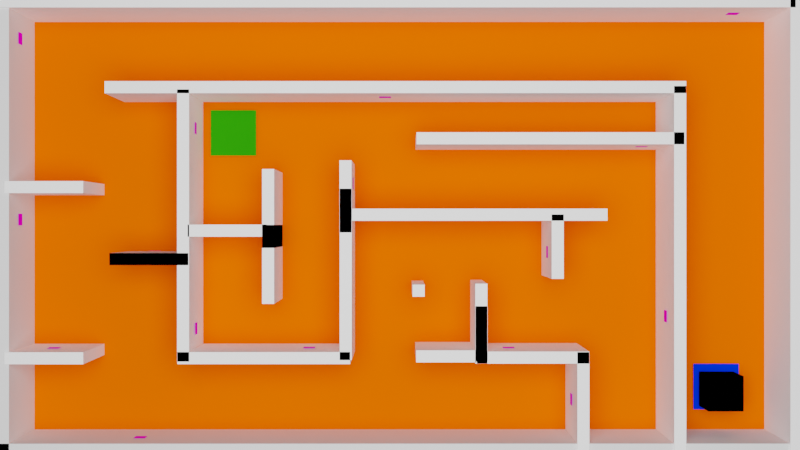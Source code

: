 # Source: Maze3.blend  (saved by Blender 2.91.10; exported with 4.5.12 LTS)
import bpy
from mathutils import Matrix  # noqa: F401  (used for matrix-valued properties, if any)

bpy.ops.wm.read_factory_settings(use_empty=True)
scene = bpy.context.scene
scene.name = 'Scene'

# ---- collections
col_misc = bpy.data.collections.new('Misc'); scene.collection.children.link(col_misc)
col_wall = bpy.data.collections.new('Wall'); scene.collection.children.link(col_wall)
col_outer_wall = bpy.data.collections.new('Outer Wall'); col_wall.children.link(col_outer_wall)
col_maze_walls = bpy.data.collections.new('Maze Walls'); col_wall.children.link(col_maze_walls)
col_aruco = bpy.data.collections.new('ArUco'); col_wall.children.link(col_aruco)
col_robot = bpy.data.collections.new('Robot'); scene.collection.children.link(col_robot)

# ---- images (referenced by path relative to the original .blend; pixels are not part of the script)
import os
ASSET_DIR = os.environ.get("B2B_ASSET_DIR", "")  # directory of the original .blend (textures are referenced by path, not embedded)
HERE = os.path.dirname(os.path.abspath(__file__))  # packed textures are extracted next to this script under _unpacked/

def load_image(name, relpath, width, height, colorspace="sRGB"):
    """Load a texture the original file referenced (path relative to the .blend, or extracted next to this script)."""
    p = next((c for c in (os.path.join(HERE, relpath), os.path.join(ASSET_DIR, relpath)) if relpath and os.path.exists(c)), "")
    if p:
        img = bpy.data.images.load(p, check_existing=True)
        img.name = name
    else:  # same state as the original file: an image datablock whose file is absent (Cycles renders it pink)
        img = bpy.data.images.new(name, width, height)
        img.source = "FILE"
        img.filepath = "//" + (relpath or name)
    img.colorspace_settings.name = colorspace
    return img
img_aruco2_png = load_image('ArUco2.png', 'ArUcoTags/ArUco2.png', 1024, 1024, 'sRGB')
img_aruco2_png_001 = load_image('ArUco2.png.001', 'ArUcoTags/ArUco2.png', 1024, 1024, 'sRGB')
img_aruco3_png = load_image('ArUco3.png', 'ArUcoTags/ArUco3.png', 1024, 1024, 'sRGB')
img_aruco2_png_005 = load_image('ArUco2.png.005', 'ArUcoTags/ArUco2.png', 1024, 1024, 'sRGB')
img_aruco2_png_006 = load_image('ArUco2.png.006', 'ArUcoTags/ArUco2.png', 1024, 1024, 'sRGB')
img_aruco2_png_007 = load_image('ArUco2.png.007', 'ArUcoTags/ArUco2.png', 1024, 1024, 'sRGB')
img_aruco2_png_008 = load_image('ArUco2.png.008', 'ArUcoTags/ArUco2.png', 1024, 1024, 'sRGB')
img_aruco2_png_009 = load_image('ArUco2.png.009', 'ArUcoTags/ArUco2.png', 1024, 1024, 'sRGB')
img_aruco2_png_010 = load_image('ArUco2.png.010', 'ArUcoTags/ArUco2.png', 1024, 1024, 'sRGB')
img_aruco3_png_001 = load_image('ArUco3.png.001', 'ArUcoTags/ArUco3.png', 1024, 1024, 'sRGB')
img_aruco3_png_002 = load_image('ArUco3.png.002', 'ArUcoTags/ArUco3.png', 1024, 1024, 'sRGB')
img_aruco3_png_003 = load_image('ArUco3.png.003', 'ArUcoTags/ArUco3.png', 1024, 1024, 'sRGB')
img_aruco2_png_013 = load_image('ArUco2.png.013', 'ArUcoTags/ArUco2.png', 1024, 1024, 'sRGB')
img_aruco8_png = load_image('ArUco8.png', 'ArUcoTags/ArUco8.png', 1024, 1024, 'sRGB')
img_aruco3_png_006 = load_image('ArUco3.png.006', 'ArUcoTags/ArUco3.png', 1024, 1024, 'sRGB')
img_aruco2_png_017 = load_image('ArUco2.png.017', 'ArUcoTags/ArUco2.png', 1024, 1024, 'sRGB')
img_aruco0_png_001 = load_image('ArUco0.png.001', 'ArUcoTags/ArUco0.png', 1024, 1024, 'sRGB')

# ---- materials (node trees are filled in below, after node groups)
mat_material_001 = bpy.data.materials.new('Material.001')
mat_material_001.use_transparent_shadow = False
mat_material_001.diffuse_color = (1.0, 0.1149, 0.0, 1.0)
mat_material_001.roughness = 1.0
mat_material_001.specular_intensity = 0.3385
mat_material_003 = bpy.data.materials.new('Material.003')
mat_material_003.use_transparent_shadow = False
mat_material_003.diffuse_color = (1.0, 1.0, 1.0, 1.0)
mat_material_003.specular_intensity = 0.0
mat_material_002 = bpy.data.materials.new('Material.002')
mat_material_002.use_transparent_shadow = False
mat_material_002.diffuse_color = (1.0, 1.0, 1.0, 1.0)
mat_material_002.roughness = 0.3006
mat_material_019 = bpy.data.materials.new('Material.019')
mat_material_019.use_transparent_shadow = False
mat_material_019.diffuse_color = (1.0, 1.0, 1.0, 1.0)
mat_material_019.roughness = 0.3006
mat_material_036 = bpy.data.materials.new('Material.036')
mat_material_036.use_transparent_shadow = False
mat_material_036.diffuse_color = (0.01917, 0.2776, 0.00181, 1.0)
mat_material_037 = bpy.data.materials.new('Material.037')
mat_material_037.use_transparent_shadow = False
mat_material_037.diffuse_color = (0.0, 0.03065, 1.0, 1.0)
mat_material_004 = bpy.data.materials.new('Material.004')
mat_material_004.use_transparent_shadow = False
mat_material_004.diffuse_color = (1.0, 1.0, 1.0, 1.0)
mat_material_004.roughness = 0.3006
mat_material_005 = bpy.data.materials.new('Material.005')
mat_material_005.use_transparent_shadow = False
mat_material_005.diffuse_color = (1.0, 1.0, 1.0, 1.0)
mat_material_005.roughness = 0.3006
mat_material_006 = bpy.data.materials.new('Material.006')
mat_material_006.use_transparent_shadow = False
mat_material_006.diffuse_color = (1.0, 1.0, 1.0, 1.0)
mat_material_006.roughness = 0.3006
mat_material_007 = bpy.data.materials.new('Material.007')
mat_material_007.use_transparent_shadow = False
mat_material_007.diffuse_color = (1.0, 1.0, 1.0, 1.0)
mat_material_007.roughness = 0.3006
mat_material_008 = bpy.data.materials.new('Material.008')
mat_material_008.use_transparent_shadow = False
mat_material_008.diffuse_color = (1.0, 1.0, 1.0, 1.0)
mat_material_008.roughness = 0.3006
mat_material_012 = bpy.data.materials.new('Material.012')
mat_material_012.use_transparent_shadow = False
mat_material_012.diffuse_color = (1.0, 1.0, 1.0, 1.0)
mat_material_012.roughness = 0.3006
mat_material_015 = bpy.data.materials.new('Material.015')
mat_material_015.use_transparent_shadow = False
mat_material_015.diffuse_color = (1.0, 1.0, 1.0, 1.0)
mat_material_015.roughness = 0.3006
mat_material_017 = bpy.data.materials.new('Material.017')
mat_material_017.use_transparent_shadow = False
mat_material_017.diffuse_color = (1.0, 1.0, 1.0, 1.0)
mat_material_017.roughness = 0.3006
mat_material_026 = bpy.data.materials.new('Material.026')
mat_material_026.use_transparent_shadow = False
mat_material_026.diffuse_color = (1.0, 1.0, 1.0, 1.0)
mat_material_026.roughness = 0.3006
mat_material_027 = bpy.data.materials.new('Material.027')
mat_material_027.use_transparent_shadow = False
mat_material_027.diffuse_color = (1.0, 1.0, 1.0, 1.0)
mat_material_027.roughness = 0.3006
mat_material_028 = bpy.data.materials.new('Material.028')
mat_material_028.use_transparent_shadow = False
mat_material_028.diffuse_color = (1.0, 1.0, 1.0, 1.0)
mat_material_028.roughness = 0.3006
mat_material_029 = bpy.data.materials.new('Material.029')
mat_material_029.use_transparent_shadow = False
mat_material_029.diffuse_color = (1.0, 1.0, 1.0, 1.0)
mat_material_029.roughness = 0.3006
mat_material_030 = bpy.data.materials.new('Material.030')
mat_material_030.use_transparent_shadow = False
mat_material_030.diffuse_color = (1.0, 1.0, 1.0, 1.0)
mat_material_030.roughness = 0.3006
mat_material_031 = bpy.data.materials.new('Material.031')
mat_material_031.use_transparent_shadow = False
mat_material_031.diffuse_color = (1.0, 1.0, 1.0, 1.0)
mat_material_031.roughness = 0.3006
mat_material_038 = bpy.data.materials.new('Material.038')
mat_material_038.use_transparent_shadow = False
mat_material_038.diffuse_color = (1.0, 1.0, 1.0, 1.0)
mat_material_038.roughness = 0.3006
mat_material_039 = bpy.data.materials.new('Material.039')
mat_material_039.use_transparent_shadow = False
mat_material_039.diffuse_color = (1.0, 1.0, 1.0, 1.0)
mat_material_039.roughness = 0.3006
mat_material_040 = bpy.data.materials.new('Material.040')
mat_material_040.use_transparent_shadow = False
mat_material_040.diffuse_color = (1.0, 1.0, 1.0, 1.0)
mat_material_040.roughness = 0.3006
mat_material_041 = bpy.data.materials.new('Material.041')
mat_material_041.use_transparent_shadow = False
mat_material_041.diffuse_color = (1.0, 1.0, 1.0, 1.0)
mat_material_041.roughness = 0.3006
mat_material_042 = bpy.data.materials.new('Material.042')
mat_material_042.use_transparent_shadow = False
mat_material_042.diffuse_color = (1.0, 1.0, 1.0, 1.0)
mat_material_042.roughness = 0.3006
mat_material_043 = bpy.data.materials.new('Material.043')
mat_material_043.use_transparent_shadow = False
mat_material_043.diffuse_color = (1.0, 1.0, 1.0, 1.0)
mat_material_043.roughness = 0.3006
mat_material_ar0 = bpy.data.materials.new('Material.Ar0')
mat_material_ar0.roughness = 0.0
mat_material_ar0_006 = bpy.data.materials.new('Material.Ar0.006')
mat_material_ar0_006.roughness = 0.0
mat_material_ar0_007 = bpy.data.materials.new('Material.Ar0.007')
mat_material_ar0_007.roughness = 0.0
mat_material_ar0_009 = bpy.data.materials.new('Material.Ar0.009')
mat_material_ar0_009.roughness = 0.0
mat_material_ar0_010 = bpy.data.materials.new('Material.Ar0.010')
mat_material_ar0_010.roughness = 0.0
mat_material_ar0_011 = bpy.data.materials.new('Material.Ar0.011')
mat_material_ar0_011.roughness = 0.0
mat_material_ar0_012 = bpy.data.materials.new('Material.Ar0.012')
mat_material_ar0_012.roughness = 0.0
mat_material_ar0_013 = bpy.data.materials.new('Material.Ar0.013')
mat_material_ar0_013.roughness = 0.0
mat_material_ar0_014 = bpy.data.materials.new('Material.Ar0.014')
mat_material_ar0_014.roughness = 0.0
mat_material_ar0_015 = bpy.data.materials.new('Material.Ar0.015')
mat_material_ar0_015.roughness = 0.0
mat_material_ar0_016 = bpy.data.materials.new('Material.Ar0.016')
mat_material_ar0_016.roughness = 0.0
mat_material_ar0_017 = bpy.data.materials.new('Material.Ar0.017')
mat_material_ar0_017.roughness = 0.0
mat_material_ar0_018 = bpy.data.materials.new('Material.Ar0.018')
mat_material_ar0_018.roughness = 0.0
mat_material_ar0_019 = bpy.data.materials.new('Material.Ar0.019')
mat_material_ar0_019.roughness = 0.0
mat_material_ar0_020 = bpy.data.materials.new('Material.Ar0.020')
mat_material_ar0_020.roughness = 0.0
mat_material_ar0_021 = bpy.data.materials.new('Material.Ar0.021')
mat_material_ar0_021.roughness = 0.0
mat_material_ar0_025 = bpy.data.materials.new('Material.Ar0.025')
mat_material_ar0_025.roughness = 0.0
mat_material_ar0_027 = bpy.data.materials.new('Material.Ar0.027')
mat_material_ar0_027.roughness = 0.0
mat_material_ar0_028 = bpy.data.materials.new('Material.Ar0.028')
mat_material_ar0_028.roughness = 0.0
mat_material_ar0_029 = bpy.data.materials.new('Material.Ar0.029')
mat_material_ar0_029.roughness = 0.0
mat_material_045 = bpy.data.materials.new('Material.045')
mat_material_045.use_transparent_shadow = False
mat_material_045.diffuse_color = (1.0, 1.0, 1.0, 1.0)
mat_material_045.roughness = 0.3006
mat_material = bpy.data.materials.new('Material')
mat_material.alpha_threshold = 0.0
mat_material.use_transparent_shadow = False
mat_material.diffuse_color = (0.0, 0.0, 0.0, 1.0)
mat_material.line_color = (0.0, 0.0, 0.0, 1.0)

# ---- material node trees
mat_material_ar0.use_nodes = True; mat_material_ar0.node_tree.nodes.clear()
_N = mat_material_ar0.node_tree.nodes; _L = mat_material_ar0.node_tree.links
n0 = _N.new('ShaderNodeBsdfPrincipled'); n0.name = 'Principled BSDF'; n0.location = (10, 300)
n0.distribution = 'GGX'
n0.subsurface_method = 'BURLEY'
n0.inputs[2].default_value = 0.0
n0.inputs[3].default_value = 0.0
n0.inputs[9].default_value = (0.0, 0.0, 0.0)
n0.inputs[13].default_value = 0.0
n0.inputs[20].default_value = 0.0
n0.inputs[27].default_value = (0.0, 0.0, 0.0, 1.0)
n1 = _N.new('ShaderNodeOutputMaterial'); n1.name = 'Material Output'; n1.location = (300, 300)
n1.target = 'CYCLES'
n2 = _N.new('ShaderNodeTexImage'); n2.name = 'Image Texture'; n2.location = (-280, 280)
n2.image = img_aruco2_png
n2.interpolation = 'Cubic'
n3 = _N.new('ShaderNodeOutputMaterial'); n3.name = 'Material Output.001'; n3.location = (0, 0)
n3.target = 'EEVEE'
n4 = _N.new('ShaderNodeMixShader'); n4.name = 'Mix Shader'; n4.location = (0, 0)
n4.label = 'Disable Shadow'
n4.hide = True
n5 = _N.new('ShaderNodeLightPath'); n5.name = 'Light Path'; n5.location = (0, 0)
n5.hide = True
n6 = _N.new('ShaderNodeBsdfTransparent'); n6.name = 'Transparent BSDF'; n6.location = (0, 0)
n6.hide = True
_L.new(n0.outputs[0], n1.inputs[0])
_L.new(n2.outputs[0], n0.inputs[0])
_L.new(n0.outputs[0], n4.inputs[1])
_L.new(n4.outputs[0], n3.inputs[0])
_L.new(n5.outputs[1], n4.inputs[0])
_L.new(n6.outputs[0], n4.inputs[2])
n1.is_active_output = True
mat_material_ar0_006.use_nodes = True; mat_material_ar0_006.node_tree.nodes.clear()
_N = mat_material_ar0_006.node_tree.nodes; _L = mat_material_ar0_006.node_tree.links
n0 = _N.new('ShaderNodeBsdfPrincipled'); n0.name = 'Principled BSDF'; n0.location = (10, 300)
n0.distribution = 'GGX'
n0.subsurface_method = 'BURLEY'
n0.inputs[2].default_value = 0.0
n0.inputs[3].default_value = 0.0
n0.inputs[9].default_value = (0.0, 0.0, 0.0)
n0.inputs[13].default_value = 0.0
n0.inputs[20].default_value = 0.0
n0.inputs[27].default_value = (0.0, 0.0, 0.0, 1.0)
n1 = _N.new('ShaderNodeOutputMaterial'); n1.name = 'Material Output'; n1.location = (300, 300)
n1.target = 'CYCLES'
n2 = _N.new('ShaderNodeTexImage'); n2.name = 'Image Texture'; n2.location = (-280, 280)
n2.image = img_aruco2_png_001
n2.interpolation = 'Cubic'
n3 = _N.new('ShaderNodeOutputMaterial'); n3.name = 'Material Output.001'; n3.location = (0, 0)
n3.target = 'EEVEE'
n4 = _N.new('ShaderNodeMixShader'); n4.name = 'Mix Shader'; n4.location = (0, 0)
n4.label = 'Disable Shadow'
n4.hide = True
n5 = _N.new('ShaderNodeLightPath'); n5.name = 'Light Path'; n5.location = (0, 0)
n5.hide = True
n6 = _N.new('ShaderNodeBsdfTransparent'); n6.name = 'Transparent BSDF'; n6.location = (0, 0)
n6.hide = True
_L.new(n0.outputs[0], n1.inputs[0])
_L.new(n2.outputs[0], n0.inputs[0])
_L.new(n0.outputs[0], n4.inputs[1])
_L.new(n4.outputs[0], n3.inputs[0])
_L.new(n5.outputs[1], n4.inputs[0])
_L.new(n6.outputs[0], n4.inputs[2])
n1.is_active_output = True
mat_material_ar0_007.use_nodes = True; mat_material_ar0_007.node_tree.nodes.clear()
_N = mat_material_ar0_007.node_tree.nodes; _L = mat_material_ar0_007.node_tree.links
n0 = _N.new('ShaderNodeBsdfPrincipled'); n0.name = 'Principled BSDF'; n0.location = (10, 300)
n0.distribution = 'GGX'
n0.subsurface_method = 'BURLEY'
n0.inputs[2].default_value = 0.0
n0.inputs[3].default_value = 0.0
n0.inputs[9].default_value = (0.0, 0.0, 0.0)
n0.inputs[13].default_value = 0.0
n0.inputs[20].default_value = 0.0
n0.inputs[27].default_value = (0.0, 0.0, 0.0, 1.0)
n1 = _N.new('ShaderNodeOutputMaterial'); n1.name = 'Material Output'; n1.location = (300, 300)
n1.target = 'CYCLES'
n2 = _N.new('ShaderNodeTexImage'); n2.name = 'Image Texture'; n2.location = (-280, 280)
n2.image = img_aruco2_png
n2.interpolation = 'Cubic'
n3 = _N.new('ShaderNodeOutputMaterial'); n3.name = 'Material Output.001'; n3.location = (0, 0)
n3.target = 'EEVEE'
n4 = _N.new('ShaderNodeMixShader'); n4.name = 'Mix Shader'; n4.location = (0, 0)
n4.label = 'Disable Shadow'
n4.hide = True
n5 = _N.new('ShaderNodeLightPath'); n5.name = 'Light Path'; n5.location = (0, 0)
n5.hide = True
n6 = _N.new('ShaderNodeBsdfTransparent'); n6.name = 'Transparent BSDF'; n6.location = (0, 0)
n6.hide = True
_L.new(n0.outputs[0], n1.inputs[0])
_L.new(n2.outputs[0], n0.inputs[0])
_L.new(n0.outputs[0], n4.inputs[1])
_L.new(n4.outputs[0], n3.inputs[0])
_L.new(n5.outputs[1], n4.inputs[0])
_L.new(n6.outputs[0], n4.inputs[2])
n1.is_active_output = True
mat_material_ar0_009.use_nodes = True; mat_material_ar0_009.node_tree.nodes.clear()
_N = mat_material_ar0_009.node_tree.nodes; _L = mat_material_ar0_009.node_tree.links
n0 = _N.new('ShaderNodeBsdfPrincipled'); n0.name = 'Principled BSDF'; n0.location = (10, 300)
n0.distribution = 'GGX'
n0.subsurface_method = 'BURLEY'
n0.inputs[2].default_value = 0.0
n0.inputs[3].default_value = 0.0
n0.inputs[9].default_value = (0.0, 0.0, 0.0)
n0.inputs[13].default_value = 0.0
n0.inputs[20].default_value = 0.0
n0.inputs[27].default_value = (0.0, 0.0, 0.0, 1.0)
n1 = _N.new('ShaderNodeOutputMaterial'); n1.name = 'Material Output'; n1.location = (300, 300)
n1.target = 'CYCLES'
n2 = _N.new('ShaderNodeTexImage'); n2.name = 'Image Texture'; n2.location = (-280, 280)
n2.image = img_aruco3_png
n2.interpolation = 'Cubic'
n3 = _N.new('ShaderNodeOutputMaterial'); n3.name = 'Material Output.001'; n3.location = (0, 0)
n3.target = 'EEVEE'
n4 = _N.new('ShaderNodeMixShader'); n4.name = 'Mix Shader'; n4.location = (0, 0)
n4.label = 'Disable Shadow'
n4.hide = True
n5 = _N.new('ShaderNodeLightPath'); n5.name = 'Light Path'; n5.location = (0, 0)
n5.hide = True
n6 = _N.new('ShaderNodeBsdfTransparent'); n6.name = 'Transparent BSDF'; n6.location = (0, 0)
n6.hide = True
_L.new(n0.outputs[0], n1.inputs[0])
_L.new(n2.outputs[0], n0.inputs[0])
_L.new(n0.outputs[0], n4.inputs[1])
_L.new(n4.outputs[0], n3.inputs[0])
_L.new(n5.outputs[1], n4.inputs[0])
_L.new(n6.outputs[0], n4.inputs[2])
n1.is_active_output = True
mat_material_ar0_010.use_nodes = True; mat_material_ar0_010.node_tree.nodes.clear()
_N = mat_material_ar0_010.node_tree.nodes; _L = mat_material_ar0_010.node_tree.links
n0 = _N.new('ShaderNodeBsdfPrincipled'); n0.name = 'Principled BSDF'; n0.location = (10, 300)
n0.distribution = 'GGX'
n0.subsurface_method = 'BURLEY'
n0.inputs[2].default_value = 0.0
n0.inputs[3].default_value = 0.0
n0.inputs[9].default_value = (0.0, 0.0, 0.0)
n0.inputs[13].default_value = 0.0
n0.inputs[20].default_value = 0.0
n0.inputs[27].default_value = (0.0, 0.0, 0.0, 1.0)
n1 = _N.new('ShaderNodeOutputMaterial'); n1.name = 'Material Output'; n1.location = (300, 300)
n1.target = 'CYCLES'
n2 = _N.new('ShaderNodeTexImage'); n2.name = 'Image Texture'; n2.location = (-280, 280)
n2.image = img_aruco2_png_005
n2.interpolation = 'Cubic'
n3 = _N.new('ShaderNodeOutputMaterial'); n3.name = 'Material Output.001'; n3.location = (0, 0)
n3.target = 'EEVEE'
n4 = _N.new('ShaderNodeMixShader'); n4.name = 'Mix Shader'; n4.location = (0, 0)
n4.label = 'Disable Shadow'
n4.hide = True
n5 = _N.new('ShaderNodeLightPath'); n5.name = 'Light Path'; n5.location = (0, 0)
n5.hide = True
n6 = _N.new('ShaderNodeBsdfTransparent'); n6.name = 'Transparent BSDF'; n6.location = (0, 0)
n6.hide = True
_L.new(n0.outputs[0], n1.inputs[0])
_L.new(n2.outputs[0], n0.inputs[0])
_L.new(n0.outputs[0], n4.inputs[1])
_L.new(n4.outputs[0], n3.inputs[0])
_L.new(n5.outputs[1], n4.inputs[0])
_L.new(n6.outputs[0], n4.inputs[2])
n1.is_active_output = True
mat_material_ar0_011.use_nodes = True; mat_material_ar0_011.node_tree.nodes.clear()
_N = mat_material_ar0_011.node_tree.nodes; _L = mat_material_ar0_011.node_tree.links
n0 = _N.new('ShaderNodeBsdfPrincipled'); n0.name = 'Principled BSDF'; n0.location = (10, 300)
n0.distribution = 'GGX'
n0.subsurface_method = 'BURLEY'
n0.inputs[2].default_value = 0.0
n0.inputs[3].default_value = 0.0
n0.inputs[9].default_value = (0.0, 0.0, 0.0)
n0.inputs[13].default_value = 0.0
n0.inputs[20].default_value = 0.0
n0.inputs[27].default_value = (0.0, 0.0, 0.0, 1.0)
n1 = _N.new('ShaderNodeOutputMaterial'); n1.name = 'Material Output'; n1.location = (300, 300)
n1.target = 'CYCLES'
n2 = _N.new('ShaderNodeTexImage'); n2.name = 'Image Texture'; n2.location = (-280, 280)
n2.image = img_aruco2_png_006
n2.interpolation = 'Cubic'
n3 = _N.new('ShaderNodeOutputMaterial'); n3.name = 'Material Output.001'; n3.location = (0, 0)
n3.target = 'EEVEE'
n4 = _N.new('ShaderNodeMixShader'); n4.name = 'Mix Shader'; n4.location = (0, 0)
n4.label = 'Disable Shadow'
n4.hide = True
n5 = _N.new('ShaderNodeLightPath'); n5.name = 'Light Path'; n5.location = (0, 0)
n5.hide = True
n6 = _N.new('ShaderNodeBsdfTransparent'); n6.name = 'Transparent BSDF'; n6.location = (0, 0)
n6.hide = True
_L.new(n0.outputs[0], n1.inputs[0])
_L.new(n2.outputs[0], n0.inputs[0])
_L.new(n0.outputs[0], n4.inputs[1])
_L.new(n4.outputs[0], n3.inputs[0])
_L.new(n5.outputs[1], n4.inputs[0])
_L.new(n6.outputs[0], n4.inputs[2])
n1.is_active_output = True
mat_material_ar0_012.use_nodes = True; mat_material_ar0_012.node_tree.nodes.clear()
_N = mat_material_ar0_012.node_tree.nodes; _L = mat_material_ar0_012.node_tree.links
n0 = _N.new('ShaderNodeBsdfPrincipled'); n0.name = 'Principled BSDF'; n0.location = (10, 300)
n0.distribution = 'GGX'
n0.subsurface_method = 'BURLEY'
n0.inputs[2].default_value = 0.0
n0.inputs[3].default_value = 0.0
n0.inputs[9].default_value = (0.0, 0.0, 0.0)
n0.inputs[13].default_value = 0.0
n0.inputs[20].default_value = 0.0
n0.inputs[27].default_value = (0.0, 0.0, 0.0, 1.0)
n1 = _N.new('ShaderNodeOutputMaterial'); n1.name = 'Material Output'; n1.location = (300, 300)
n1.target = 'CYCLES'
n2 = _N.new('ShaderNodeTexImage'); n2.name = 'Image Texture'; n2.location = (-280, 280)
n2.image = img_aruco2_png_007
n2.interpolation = 'Cubic'
n3 = _N.new('ShaderNodeOutputMaterial'); n3.name = 'Material Output.001'; n3.location = (0, 0)
n3.target = 'EEVEE'
n4 = _N.new('ShaderNodeMixShader'); n4.name = 'Mix Shader'; n4.location = (0, 0)
n4.label = 'Disable Shadow'
n4.hide = True
n5 = _N.new('ShaderNodeLightPath'); n5.name = 'Light Path'; n5.location = (0, 0)
n5.hide = True
n6 = _N.new('ShaderNodeBsdfTransparent'); n6.name = 'Transparent BSDF'; n6.location = (0, 0)
n6.hide = True
_L.new(n0.outputs[0], n1.inputs[0])
_L.new(n2.outputs[0], n0.inputs[0])
_L.new(n0.outputs[0], n4.inputs[1])
_L.new(n4.outputs[0], n3.inputs[0])
_L.new(n5.outputs[1], n4.inputs[0])
_L.new(n6.outputs[0], n4.inputs[2])
n1.is_active_output = True
mat_material_ar0_013.use_nodes = True; mat_material_ar0_013.node_tree.nodes.clear()
_N = mat_material_ar0_013.node_tree.nodes; _L = mat_material_ar0_013.node_tree.links
n0 = _N.new('ShaderNodeBsdfPrincipled'); n0.name = 'Principled BSDF'; n0.location = (10, 300)
n0.distribution = 'GGX'
n0.subsurface_method = 'BURLEY'
n0.inputs[2].default_value = 0.0
n0.inputs[3].default_value = 0.0
n0.inputs[9].default_value = (0.0, 0.0, 0.0)
n0.inputs[13].default_value = 0.0
n0.inputs[20].default_value = 0.0
n0.inputs[27].default_value = (0.0, 0.0, 0.0, 1.0)
n1 = _N.new('ShaderNodeOutputMaterial'); n1.name = 'Material Output'; n1.location = (300, 300)
n1.target = 'CYCLES'
n2 = _N.new('ShaderNodeTexImage'); n2.name = 'Image Texture'; n2.location = (-280, 280)
n2.image = img_aruco2_png_008
n2.interpolation = 'Cubic'
n3 = _N.new('ShaderNodeOutputMaterial'); n3.name = 'Material Output.001'; n3.location = (0, 0)
n3.target = 'EEVEE'
n4 = _N.new('ShaderNodeMixShader'); n4.name = 'Mix Shader'; n4.location = (0, 0)
n4.label = 'Disable Shadow'
n4.hide = True
n5 = _N.new('ShaderNodeLightPath'); n5.name = 'Light Path'; n5.location = (0, 0)
n5.hide = True
n6 = _N.new('ShaderNodeBsdfTransparent'); n6.name = 'Transparent BSDF'; n6.location = (0, 0)
n6.hide = True
_L.new(n0.outputs[0], n1.inputs[0])
_L.new(n2.outputs[0], n0.inputs[0])
_L.new(n0.outputs[0], n4.inputs[1])
_L.new(n4.outputs[0], n3.inputs[0])
_L.new(n5.outputs[1], n4.inputs[0])
_L.new(n6.outputs[0], n4.inputs[2])
n1.is_active_output = True
mat_material_ar0_014.use_nodes = True; mat_material_ar0_014.node_tree.nodes.clear()
_N = mat_material_ar0_014.node_tree.nodes; _L = mat_material_ar0_014.node_tree.links
n0 = _N.new('ShaderNodeBsdfPrincipled'); n0.name = 'Principled BSDF'; n0.location = (10, 300)
n0.distribution = 'GGX'
n0.subsurface_method = 'BURLEY'
n0.inputs[2].default_value = 0.0
n0.inputs[3].default_value = 0.0
n0.inputs[9].default_value = (0.0, 0.0, 0.0)
n0.inputs[13].default_value = 0.0
n0.inputs[20].default_value = 0.0
n0.inputs[27].default_value = (0.0, 0.0, 0.0, 1.0)
n1 = _N.new('ShaderNodeOutputMaterial'); n1.name = 'Material Output'; n1.location = (300, 300)
n1.target = 'CYCLES'
n2 = _N.new('ShaderNodeTexImage'); n2.name = 'Image Texture'; n2.location = (-280, 280)
n2.image = img_aruco2_png_009
n2.interpolation = 'Cubic'
n3 = _N.new('ShaderNodeOutputMaterial'); n3.name = 'Material Output.001'; n3.location = (0, 0)
n3.target = 'EEVEE'
n4 = _N.new('ShaderNodeMixShader'); n4.name = 'Mix Shader'; n4.location = (0, 0)
n4.label = 'Disable Shadow'
n4.hide = True
n5 = _N.new('ShaderNodeLightPath'); n5.name = 'Light Path'; n5.location = (0, 0)
n5.hide = True
n6 = _N.new('ShaderNodeBsdfTransparent'); n6.name = 'Transparent BSDF'; n6.location = (0, 0)
n6.hide = True
_L.new(n0.outputs[0], n1.inputs[0])
_L.new(n2.outputs[0], n0.inputs[0])
_L.new(n0.outputs[0], n4.inputs[1])
_L.new(n4.outputs[0], n3.inputs[0])
_L.new(n5.outputs[1], n4.inputs[0])
_L.new(n6.outputs[0], n4.inputs[2])
n1.is_active_output = True
mat_material_ar0_015.use_nodes = True; mat_material_ar0_015.node_tree.nodes.clear()
_N = mat_material_ar0_015.node_tree.nodes; _L = mat_material_ar0_015.node_tree.links
n0 = _N.new('ShaderNodeBsdfPrincipled'); n0.name = 'Principled BSDF'; n0.location = (10, 300)
n0.distribution = 'GGX'
n0.subsurface_method = 'BURLEY'
n0.inputs[2].default_value = 0.0
n0.inputs[3].default_value = 0.0
n0.inputs[9].default_value = (0.0, 0.0, 0.0)
n0.inputs[13].default_value = 0.0
n0.inputs[20].default_value = 0.0
n0.inputs[27].default_value = (0.0, 0.0, 0.0, 1.0)
n1 = _N.new('ShaderNodeOutputMaterial'); n1.name = 'Material Output'; n1.location = (300, 300)
n1.target = 'CYCLES'
n2 = _N.new('ShaderNodeTexImage'); n2.name = 'Image Texture'; n2.location = (-280, 280)
n2.image = img_aruco2_png_010
n2.interpolation = 'Cubic'
n3 = _N.new('ShaderNodeOutputMaterial'); n3.name = 'Material Output.001'; n3.location = (0, 0)
n3.target = 'EEVEE'
n4 = _N.new('ShaderNodeMixShader'); n4.name = 'Mix Shader'; n4.location = (0, 0)
n4.label = 'Disable Shadow'
n4.hide = True
n5 = _N.new('ShaderNodeLightPath'); n5.name = 'Light Path'; n5.location = (0, 0)
n5.hide = True
n6 = _N.new('ShaderNodeBsdfTransparent'); n6.name = 'Transparent BSDF'; n6.location = (0, 0)
n6.hide = True
_L.new(n0.outputs[0], n1.inputs[0])
_L.new(n2.outputs[0], n0.inputs[0])
_L.new(n0.outputs[0], n4.inputs[1])
_L.new(n4.outputs[0], n3.inputs[0])
_L.new(n5.outputs[1], n4.inputs[0])
_L.new(n6.outputs[0], n4.inputs[2])
n1.is_active_output = True
mat_material_ar0_016.use_nodes = True; mat_material_ar0_016.node_tree.nodes.clear()
_N = mat_material_ar0_016.node_tree.nodes; _L = mat_material_ar0_016.node_tree.links
n0 = _N.new('ShaderNodeBsdfPrincipled'); n0.name = 'Principled BSDF'; n0.location = (10, 300)
n0.distribution = 'GGX'
n0.subsurface_method = 'BURLEY'
n0.inputs[2].default_value = 0.0
n0.inputs[3].default_value = 0.0
n0.inputs[9].default_value = (0.0, 0.0, 0.0)
n0.inputs[13].default_value = 0.0
n0.inputs[20].default_value = 0.0
n0.inputs[27].default_value = (0.0, 0.0, 0.0, 1.0)
n1 = _N.new('ShaderNodeOutputMaterial'); n1.name = 'Material Output'; n1.location = (300, 300)
n1.target = 'CYCLES'
n2 = _N.new('ShaderNodeTexImage'); n2.name = 'Image Texture'; n2.location = (-280, 280)
n2.image = img_aruco3_png
n2.interpolation = 'Cubic'
n3 = _N.new('ShaderNodeOutputMaterial'); n3.name = 'Material Output.001'; n3.location = (0, 0)
n3.target = 'EEVEE'
n4 = _N.new('ShaderNodeMixShader'); n4.name = 'Mix Shader'; n4.location = (0, 0)
n4.label = 'Disable Shadow'
n4.hide = True
n5 = _N.new('ShaderNodeLightPath'); n5.name = 'Light Path'; n5.location = (0, 0)
n5.hide = True
n6 = _N.new('ShaderNodeBsdfTransparent'); n6.name = 'Transparent BSDF'; n6.location = (0, 0)
n6.hide = True
_L.new(n0.outputs[0], n1.inputs[0])
_L.new(n2.outputs[0], n0.inputs[0])
_L.new(n0.outputs[0], n4.inputs[1])
_L.new(n4.outputs[0], n3.inputs[0])
_L.new(n5.outputs[1], n4.inputs[0])
_L.new(n6.outputs[0], n4.inputs[2])
n1.is_active_output = True
mat_material_ar0_017.use_nodes = True; mat_material_ar0_017.node_tree.nodes.clear()
_N = mat_material_ar0_017.node_tree.nodes; _L = mat_material_ar0_017.node_tree.links
n0 = _N.new('ShaderNodeBsdfPrincipled'); n0.name = 'Principled BSDF'; n0.location = (10, 300)
n0.distribution = 'GGX'
n0.subsurface_method = 'BURLEY'
n0.inputs[2].default_value = 0.0
n0.inputs[3].default_value = 0.0
n0.inputs[9].default_value = (0.0, 0.0, 0.0)
n0.inputs[13].default_value = 0.0
n0.inputs[20].default_value = 0.0
n0.inputs[27].default_value = (0.0, 0.0, 0.0, 1.0)
n1 = _N.new('ShaderNodeOutputMaterial'); n1.name = 'Material Output'; n1.location = (300, 300)
n1.target = 'CYCLES'
n2 = _N.new('ShaderNodeTexImage'); n2.name = 'Image Texture'; n2.location = (-280, 280)
n2.image = img_aruco3_png_001
n2.interpolation = 'Cubic'
n3 = _N.new('ShaderNodeOutputMaterial'); n3.name = 'Material Output.001'; n3.location = (0, 0)
n3.target = 'EEVEE'
n4 = _N.new('ShaderNodeMixShader'); n4.name = 'Mix Shader'; n4.location = (0, 0)
n4.label = 'Disable Shadow'
n4.hide = True
n5 = _N.new('ShaderNodeLightPath'); n5.name = 'Light Path'; n5.location = (0, 0)
n5.hide = True
n6 = _N.new('ShaderNodeBsdfTransparent'); n6.name = 'Transparent BSDF'; n6.location = (0, 0)
n6.hide = True
_L.new(n0.outputs[0], n1.inputs[0])
_L.new(n2.outputs[0], n0.inputs[0])
_L.new(n0.outputs[0], n4.inputs[1])
_L.new(n4.outputs[0], n3.inputs[0])
_L.new(n5.outputs[1], n4.inputs[0])
_L.new(n6.outputs[0], n4.inputs[2])
n1.is_active_output = True
mat_material_ar0_018.use_nodes = True; mat_material_ar0_018.node_tree.nodes.clear()
_N = mat_material_ar0_018.node_tree.nodes; _L = mat_material_ar0_018.node_tree.links
n0 = _N.new('ShaderNodeBsdfPrincipled'); n0.name = 'Principled BSDF'; n0.location = (10, 300)
n0.distribution = 'GGX'
n0.subsurface_method = 'BURLEY'
n0.inputs[2].default_value = 0.0
n0.inputs[3].default_value = 0.0
n0.inputs[9].default_value = (0.0, 0.0, 0.0)
n0.inputs[13].default_value = 0.0
n0.inputs[20].default_value = 0.0
n0.inputs[27].default_value = (0.0, 0.0, 0.0, 1.0)
n1 = _N.new('ShaderNodeOutputMaterial'); n1.name = 'Material Output'; n1.location = (300, 300)
n1.target = 'CYCLES'
n2 = _N.new('ShaderNodeTexImage'); n2.name = 'Image Texture'; n2.location = (-280, 280)
n2.image = img_aruco3_png_002
n2.interpolation = 'Cubic'
n3 = _N.new('ShaderNodeOutputMaterial'); n3.name = 'Material Output.001'; n3.location = (0, 0)
n3.target = 'EEVEE'
n4 = _N.new('ShaderNodeMixShader'); n4.name = 'Mix Shader'; n4.location = (0, 0)
n4.label = 'Disable Shadow'
n4.hide = True
n5 = _N.new('ShaderNodeLightPath'); n5.name = 'Light Path'; n5.location = (0, 0)
n5.hide = True
n6 = _N.new('ShaderNodeBsdfTransparent'); n6.name = 'Transparent BSDF'; n6.location = (0, 0)
n6.hide = True
_L.new(n0.outputs[0], n1.inputs[0])
_L.new(n2.outputs[0], n0.inputs[0])
_L.new(n0.outputs[0], n4.inputs[1])
_L.new(n4.outputs[0], n3.inputs[0])
_L.new(n5.outputs[1], n4.inputs[0])
_L.new(n6.outputs[0], n4.inputs[2])
n1.is_active_output = True
mat_material_ar0_019.use_nodes = True; mat_material_ar0_019.node_tree.nodes.clear()
_N = mat_material_ar0_019.node_tree.nodes; _L = mat_material_ar0_019.node_tree.links
n0 = _N.new('ShaderNodeBsdfPrincipled'); n0.name = 'Principled BSDF'; n0.location = (10, 300)
n0.distribution = 'GGX'
n0.subsurface_method = 'BURLEY'
n0.inputs[2].default_value = 0.0
n0.inputs[3].default_value = 0.0
n0.inputs[9].default_value = (0.0, 0.0, 0.0)
n0.inputs[13].default_value = 0.0
n0.inputs[20].default_value = 0.0
n0.inputs[27].default_value = (0.0, 0.0, 0.0, 1.0)
n1 = _N.new('ShaderNodeOutputMaterial'); n1.name = 'Material Output'; n1.location = (300, 300)
n1.target = 'CYCLES'
n2 = _N.new('ShaderNodeTexImage'); n2.name = 'Image Texture'; n2.location = (-280, 280)
n2.image = img_aruco3_png
n2.interpolation = 'Cubic'
n3 = _N.new('ShaderNodeOutputMaterial'); n3.name = 'Material Output.001'; n3.location = (0, 0)
n3.target = 'EEVEE'
n4 = _N.new('ShaderNodeMixShader'); n4.name = 'Mix Shader'; n4.location = (0, 0)
n4.label = 'Disable Shadow'
n4.hide = True
n5 = _N.new('ShaderNodeLightPath'); n5.name = 'Light Path'; n5.location = (0, 0)
n5.hide = True
n6 = _N.new('ShaderNodeBsdfTransparent'); n6.name = 'Transparent BSDF'; n6.location = (0, 0)
n6.hide = True
_L.new(n0.outputs[0], n1.inputs[0])
_L.new(n2.outputs[0], n0.inputs[0])
_L.new(n0.outputs[0], n4.inputs[1])
_L.new(n4.outputs[0], n3.inputs[0])
_L.new(n5.outputs[1], n4.inputs[0])
_L.new(n6.outputs[0], n4.inputs[2])
n1.is_active_output = True
mat_material_ar0_020.use_nodes = True; mat_material_ar0_020.node_tree.nodes.clear()
_N = mat_material_ar0_020.node_tree.nodes; _L = mat_material_ar0_020.node_tree.links
n0 = _N.new('ShaderNodeBsdfPrincipled'); n0.name = 'Principled BSDF'; n0.location = (10, 300)
n0.distribution = 'GGX'
n0.subsurface_method = 'BURLEY'
n0.inputs[2].default_value = 0.0
n0.inputs[3].default_value = 0.0
n0.inputs[9].default_value = (0.0, 0.0, 0.0)
n0.inputs[13].default_value = 0.0
n0.inputs[20].default_value = 0.0
n0.inputs[27].default_value = (0.0, 0.0, 0.0, 1.0)
n1 = _N.new('ShaderNodeOutputMaterial'); n1.name = 'Material Output'; n1.location = (300, 300)
n1.target = 'CYCLES'
n2 = _N.new('ShaderNodeTexImage'); n2.name = 'Image Texture'; n2.location = (-280, 280)
n2.image = img_aruco3_png_003
n2.interpolation = 'Cubic'
n3 = _N.new('ShaderNodeOutputMaterial'); n3.name = 'Material Output.001'; n3.location = (0, 0)
n3.target = 'EEVEE'
n4 = _N.new('ShaderNodeMixShader'); n4.name = 'Mix Shader'; n4.location = (0, 0)
n4.label = 'Disable Shadow'
n4.hide = True
n5 = _N.new('ShaderNodeLightPath'); n5.name = 'Light Path'; n5.location = (0, 0)
n5.hide = True
n6 = _N.new('ShaderNodeBsdfTransparent'); n6.name = 'Transparent BSDF'; n6.location = (0, 0)
n6.hide = True
_L.new(n0.outputs[0], n1.inputs[0])
_L.new(n2.outputs[0], n0.inputs[0])
_L.new(n0.outputs[0], n4.inputs[1])
_L.new(n4.outputs[0], n3.inputs[0])
_L.new(n5.outputs[1], n4.inputs[0])
_L.new(n6.outputs[0], n4.inputs[2])
n1.is_active_output = True
mat_material_ar0_021.use_nodes = True; mat_material_ar0_021.node_tree.nodes.clear()
_N = mat_material_ar0_021.node_tree.nodes; _L = mat_material_ar0_021.node_tree.links
n0 = _N.new('ShaderNodeBsdfPrincipled'); n0.name = 'Principled BSDF'; n0.location = (10, 300)
n0.distribution = 'GGX'
n0.subsurface_method = 'BURLEY'
n0.inputs[2].default_value = 0.0
n0.inputs[3].default_value = 0.0
n0.inputs[9].default_value = (0.0, 0.0, 0.0)
n0.inputs[13].default_value = 0.0
n0.inputs[20].default_value = 0.0
n0.inputs[27].default_value = (0.0, 0.0, 0.0, 1.0)
n1 = _N.new('ShaderNodeOutputMaterial'); n1.name = 'Material Output'; n1.location = (300, 300)
n1.target = 'CYCLES'
n2 = _N.new('ShaderNodeTexImage'); n2.name = 'Image Texture'; n2.location = (-280, 280)
n2.image = img_aruco2_png_013
n2.interpolation = 'Cubic'
n3 = _N.new('ShaderNodeOutputMaterial'); n3.name = 'Material Output.001'; n3.location = (0, 0)
n3.target = 'EEVEE'
n4 = _N.new('ShaderNodeMixShader'); n4.name = 'Mix Shader'; n4.location = (0, 0)
n4.label = 'Disable Shadow'
n4.hide = True
n5 = _N.new('ShaderNodeLightPath'); n5.name = 'Light Path'; n5.location = (0, 0)
n5.hide = True
n6 = _N.new('ShaderNodeBsdfTransparent'); n6.name = 'Transparent BSDF'; n6.location = (0, 0)
n6.hide = True
_L.new(n0.outputs[0], n1.inputs[0])
_L.new(n2.outputs[0], n0.inputs[0])
_L.new(n0.outputs[0], n4.inputs[1])
_L.new(n4.outputs[0], n3.inputs[0])
_L.new(n5.outputs[1], n4.inputs[0])
_L.new(n6.outputs[0], n4.inputs[2])
n1.is_active_output = True
mat_material_ar0_025.use_nodes = True; mat_material_ar0_025.node_tree.nodes.clear()
_N = mat_material_ar0_025.node_tree.nodes; _L = mat_material_ar0_025.node_tree.links
n0 = _N.new('ShaderNodeBsdfPrincipled'); n0.name = 'Principled BSDF'; n0.location = (10, 300)
n0.distribution = 'GGX'
n0.subsurface_method = 'BURLEY'
n0.inputs[2].default_value = 0.0
n0.inputs[3].default_value = 0.0
n0.inputs[9].default_value = (0.0, 0.0, 0.0)
n0.inputs[13].default_value = 0.0
n0.inputs[20].default_value = 0.0
n0.inputs[27].default_value = (0.0, 0.0, 0.0, 1.0)
n1 = _N.new('ShaderNodeOutputMaterial'); n1.name = 'Material Output'; n1.location = (300, 300)
n1.target = 'CYCLES'
n2 = _N.new('ShaderNodeTexImage'); n2.name = 'Image Texture'; n2.location = (-280, 280)
n2.image = img_aruco8_png
n2.interpolation = 'Cubic'
n3 = _N.new('ShaderNodeOutputMaterial'); n3.name = 'Material Output.001'; n3.location = (0, 0)
n3.target = 'EEVEE'
n4 = _N.new('ShaderNodeMixShader'); n4.name = 'Mix Shader'; n4.location = (0, 0)
n4.label = 'Disable Shadow'
n4.hide = True
n5 = _N.new('ShaderNodeLightPath'); n5.name = 'Light Path'; n5.location = (0, 0)
n5.hide = True
n6 = _N.new('ShaderNodeBsdfTransparent'); n6.name = 'Transparent BSDF'; n6.location = (0, 0)
n6.hide = True
_L.new(n0.outputs[0], n1.inputs[0])
_L.new(n2.outputs[0], n0.inputs[0])
_L.new(n0.outputs[0], n4.inputs[1])
_L.new(n4.outputs[0], n3.inputs[0])
_L.new(n5.outputs[1], n4.inputs[0])
_L.new(n6.outputs[0], n4.inputs[2])
n1.is_active_output = True
mat_material_ar0_027.use_nodes = True; mat_material_ar0_027.node_tree.nodes.clear()
_N = mat_material_ar0_027.node_tree.nodes; _L = mat_material_ar0_027.node_tree.links
n0 = _N.new('ShaderNodeBsdfPrincipled'); n0.name = 'Principled BSDF'; n0.location = (10, 300)
n0.distribution = 'GGX'
n0.subsurface_method = 'BURLEY'
n0.inputs[2].default_value = 0.0
n0.inputs[3].default_value = 0.0
n0.inputs[9].default_value = (0.0, 0.0, 0.0)
n0.inputs[13].default_value = 0.0
n0.inputs[20].default_value = 0.0
n0.inputs[27].default_value = (0.0, 0.0, 0.0, 1.0)
n1 = _N.new('ShaderNodeOutputMaterial'); n1.name = 'Material Output'; n1.location = (300, 300)
n1.target = 'CYCLES'
n2 = _N.new('ShaderNodeTexImage'); n2.name = 'Image Texture'; n2.location = (-280, 280)
n2.image = img_aruco3_png_006
n2.interpolation = 'Cubic'
n3 = _N.new('ShaderNodeOutputMaterial'); n3.name = 'Material Output.001'; n3.location = (0, 0)
n3.target = 'EEVEE'
n4 = _N.new('ShaderNodeMixShader'); n4.name = 'Mix Shader'; n4.location = (0, 0)
n4.label = 'Disable Shadow'
n4.hide = True
n5 = _N.new('ShaderNodeLightPath'); n5.name = 'Light Path'; n5.location = (0, 0)
n5.hide = True
n6 = _N.new('ShaderNodeBsdfTransparent'); n6.name = 'Transparent BSDF'; n6.location = (0, 0)
n6.hide = True
_L.new(n0.outputs[0], n1.inputs[0])
_L.new(n2.outputs[0], n0.inputs[0])
_L.new(n0.outputs[0], n4.inputs[1])
_L.new(n4.outputs[0], n3.inputs[0])
_L.new(n5.outputs[1], n4.inputs[0])
_L.new(n6.outputs[0], n4.inputs[2])
n1.is_active_output = True
mat_material_ar0_028.use_nodes = True; mat_material_ar0_028.node_tree.nodes.clear()
_N = mat_material_ar0_028.node_tree.nodes; _L = mat_material_ar0_028.node_tree.links
n0 = _N.new('ShaderNodeBsdfPrincipled'); n0.name = 'Principled BSDF'; n0.location = (10, 300)
n0.distribution = 'GGX'
n0.subsurface_method = 'BURLEY'
n0.inputs[2].default_value = 0.0
n0.inputs[3].default_value = 0.0
n0.inputs[9].default_value = (0.0, 0.0, 0.0)
n0.inputs[13].default_value = 0.0
n0.inputs[20].default_value = 0.0
n0.inputs[27].default_value = (0.0, 0.0, 0.0, 1.0)
n1 = _N.new('ShaderNodeOutputMaterial'); n1.name = 'Material Output'; n1.location = (300, 300)
n1.target = 'CYCLES'
n2 = _N.new('ShaderNodeTexImage'); n2.name = 'Image Texture'; n2.location = (-280, 280)
n2.image = img_aruco2_png_017
n2.interpolation = 'Cubic'
n3 = _N.new('ShaderNodeOutputMaterial'); n3.name = 'Material Output.001'; n3.location = (0, 0)
n3.target = 'EEVEE'
n4 = _N.new('ShaderNodeMixShader'); n4.name = 'Mix Shader'; n4.location = (0, 0)
n4.label = 'Disable Shadow'
n4.hide = True
n5 = _N.new('ShaderNodeLightPath'); n5.name = 'Light Path'; n5.location = (0, 0)
n5.hide = True
n6 = _N.new('ShaderNodeBsdfTransparent'); n6.name = 'Transparent BSDF'; n6.location = (0, 0)
n6.hide = True
_L.new(n0.outputs[0], n1.inputs[0])
_L.new(n2.outputs[0], n0.inputs[0])
_L.new(n0.outputs[0], n4.inputs[1])
_L.new(n4.outputs[0], n3.inputs[0])
_L.new(n5.outputs[1], n4.inputs[0])
_L.new(n6.outputs[0], n4.inputs[2])
n1.is_active_output = True
mat_material_ar0_029.use_nodes = True; mat_material_ar0_029.node_tree.nodes.clear()
_N = mat_material_ar0_029.node_tree.nodes; _L = mat_material_ar0_029.node_tree.links
n0 = _N.new('ShaderNodeBsdfPrincipled'); n0.name = 'Principled BSDF'; n0.location = (10, 300)
n0.distribution = 'GGX'
n0.subsurface_method = 'BURLEY'
n0.inputs[2].default_value = 0.0
n0.inputs[3].default_value = 0.0
n0.inputs[9].default_value = (0.0, 0.0, 0.0)
n0.inputs[13].default_value = 0.0
n0.inputs[20].default_value = 0.0
n0.inputs[27].default_value = (0.0, 0.0, 0.0, 1.0)
n1 = _N.new('ShaderNodeOutputMaterial'); n1.name = 'Material Output'; n1.location = (300, 300)
n1.target = 'CYCLES'
n2 = _N.new('ShaderNodeTexImage'); n2.name = 'Image Texture'; n2.location = (-280, 280)
n2.image = img_aruco0_png_001
n2.interpolation = 'Cubic'
n3 = _N.new('ShaderNodeOutputMaterial'); n3.name = 'Material Output.001'; n3.location = (0, 0)
n3.target = 'EEVEE'
n4 = _N.new('ShaderNodeMixShader'); n4.name = 'Mix Shader'; n4.location = (0, 0)
n4.label = 'Disable Shadow'
n4.hide = True
n5 = _N.new('ShaderNodeLightPath'); n5.name = 'Light Path'; n5.location = (0, 0)
n5.hide = True
n6 = _N.new('ShaderNodeBsdfTransparent'); n6.name = 'Transparent BSDF'; n6.location = (0, 0)
n6.hide = True
_L.new(n0.outputs[0], n1.inputs[0])
_L.new(n2.outputs[0], n0.inputs[0])
_L.new(n0.outputs[0], n4.inputs[1])
_L.new(n4.outputs[0], n3.inputs[0])
_L.new(n5.outputs[1], n4.inputs[0])
_L.new(n6.outputs[0], n4.inputs[2])
n1.is_active_output = True

# ---- world
world_world = bpy.data.worlds.new('World'); scene.world = world_world
world_world.use_nodes = True; world_world.node_tree.nodes.clear()
_N = world_world.node_tree.nodes; _L = world_world.node_tree.links
n0 = _N.new('ShaderNodeOutputWorld'); n0.name = 'World Output'; n0.location = (300, 300)
n1 = _N.new('ShaderNodeBackground'); n1.name = 'Background'; n1.location = (10, 300)
n1.inputs[0].default_value = (0.05088, 0.05088, 0.05088, 1.0)
_L.new(n1.outputs[0], n0.inputs[0])
n0.is_active_output = True
world_world.color = (0.05088, 0.05088, 0.05088)
world_world.use_sun_shadow = False
world_world.sun_shadow_jitter_overblur = 0.0

# ---- cameras
cam_overheadcamera = bpy.data.cameras.new('OverheadCamera')
cam_overheadcamera.clip_end = 100.0
cam_overheadcamera.ortho_scale = 7.314
cam_camera = bpy.data.cameras.new('Camera')
cam_camera.lens = 80.0
cam_camera.sensor_width = 100.0
cam_camera.shift_y = -0.19
cam_camera.dof.focus_distance = 8.44

# ---- lights
light_light = bpy.data.lights.new('Light', 'POINT')
light_light.transmission_factor = 0.0
light_light.energy = 1.5e+05
light_light.shadow_soft_size = 20.0
light_light.shadow_maximum_resolution = 0.006
light_light.use_absolute_resolution = True

# ---- meshes
me_plane = bpy.data.meshes.new('Plane')
me_plane.from_pydata([(-1.0, -1.0, 0.0), (1.0, -1.0, 0.0), (-1.0, 1.0, 0.0), (1.0, 1.0, 0.0)], [], [(0, 1, 3, 2)])
_uv = me_plane.uv_layers.new(name='UVMap')
_uv.uv.foreach_set('vector', [0.0, 0.0, 1.0, 0.0, 1.0, 1.0, 0.0, 1.0])
me_plane.materials.append(mat_material_001)
me_plane.use_remesh_fix_poles = True
me_plane.use_remesh_preserve_attributes = False
me_plane.use_mirror_vertex_groups = False
me_plane.update()
me_cube_001 = bpy.data.meshes.new('Cube.001')
me_cube_001.from_pydata([(-1.0, -1.0, -1.0), (-1.0, -1.0, 1.0), (-1.0, 1.0, -1.0), (-1.0, 1.0, 1.0), (1.0, -1.0, -1.0), (1.0, -1.0, 1.0), (1.0, 1.0, -1.0), (1.0, 1.0, 1.0)], [], [(0, 1, 3, 2), (2, 3, 7, 6), (6, 7, 5, 4), (4, 5, 1, 0), (2, 6, 4, 0), (7, 3, 1, 5)])
_uv = me_cube_001.uv_layers.new(name='UVMap')
_uv.uv.foreach_set('vector', [0.375, 0.0, 0.625, 0.0, 0.625, 0.25, 0.375, 0.25, 0.375, 0.25, 0.625, 0.25, 0.625, 0.5, 0.375, 0.5, 0.375, 0.5, 0.625, 0.5, 0.625, 0.75, 0.375, 0.75, 0.375, 0.75, 0.625, 0.75, 0.625, 1.0, 0.375, 1.0, 0.125, 0.5, 0.375, 0.5, 0.375, 0.75, 0.125, 0.75, 0.625, 0.5, 0.875, 0.5, 0.875, 0.75, 0.625, 0.75])
me_cube_001.use_remesh_fix_poles = True
me_cube_001.use_remesh_preserve_attributes = False
me_cube_001.use_mirror_vertex_groups = False
me_cube_001.update()
me_cube_002 = bpy.data.meshes.new('Cube.002')
me_cube_002.from_pydata([(-1.0, -1.0, -1.0), (-1.0, -1.0, 1.0), (-1.0, 1.0, -1.0), (-1.0, 1.0, 1.0), (1.0, -1.0, -1.0), (1.0, -1.0, 1.0), (1.0, 1.0, -1.0), (1.0, 1.0, 1.0)], [], [(0, 1, 3, 2), (2, 3, 7, 6), (6, 7, 5, 4), (4, 5, 1, 0), (2, 6, 4, 0), (7, 3, 1, 5)])
_uv = me_cube_002.uv_layers.new(name='UVMap')
_uv.uv.foreach_set('vector', [0.375, 0.0, 0.625, 0.0, 0.625, 0.25, 0.375, 0.25, 0.375, 0.25, 0.625, 0.25, 0.625, 0.5, 0.375, 0.5, 0.375, 0.5, 0.625, 0.5, 0.625, 0.75, 0.375, 0.75, 0.375, 0.75, 0.625, 0.75, 0.625, 1.0, 0.375, 1.0, 0.125, 0.5, 0.375, 0.5, 0.375, 0.75, 0.125, 0.75, 0.625, 0.5, 0.875, 0.5, 0.875, 0.75, 0.625, 0.75])
me_cube_002.materials.append(mat_material_003)
me_cube_002.use_remesh_fix_poles = True
me_cube_002.use_remesh_preserve_attributes = False
me_cube_002.use_mirror_vertex_groups = False
me_cube_002.update()
me_cube_003 = bpy.data.meshes.new('Cube.003')
me_cube_003.from_pydata([(-1.0, -1.0, -1.0), (-1.0, -1.0, 1.0), (-1.0, 1.0, -1.0), (-1.0, 1.0, 1.0), (1.0, -1.0, -1.0), (1.0, -1.0, 1.0), (1.0, 1.0, -1.0), (1.0, 1.0, 1.0)], [], [(0, 1, 3, 2), (2, 3, 7, 6), (6, 7, 5, 4), (4, 5, 1, 0), (2, 6, 4, 0), (7, 3, 1, 5)])
_uv = me_cube_003.uv_layers.new(name='UVMap')
_uv.uv.foreach_set('vector', [0.375, 0.0, 0.625, 0.0, 0.625, 0.25, 0.375, 0.25, 0.375, 0.25, 0.625, 0.25, 0.625, 0.5, 0.375, 0.5, 0.375, 0.5, 0.625, 0.5, 0.625, 0.75, 0.375, 0.75, 0.375, 0.75, 0.625, 0.75, 0.625, 1.0, 0.375, 1.0, 0.125, 0.5, 0.375, 0.5, 0.375, 0.75, 0.125, 0.75, 0.625, 0.5, 0.875, 0.5, 0.875, 0.75, 0.625, 0.75])
me_cube_003.materials.append(mat_material_002)
me_cube_003.use_remesh_fix_poles = True
me_cube_003.use_remesh_preserve_attributes = False
me_cube_003.use_mirror_vertex_groups = False
me_cube_003.update()
me_cube_004 = bpy.data.meshes.new('Cube.004')
me_cube_004.from_pydata([(-1.0, -1.0, -1.0), (-1.0, -1.0, 1.0), (-1.0, 1.0, -1.0), (-1.0, 1.0, 1.0), (1.0, -1.0, -1.0), (1.0, -1.0, 1.0), (1.0, 1.0, -1.0), (1.0, 1.0, 1.0)], [], [(0, 1, 3, 2), (2, 3, 7, 6), (6, 7, 5, 4), (4, 5, 1, 0), (2, 6, 4, 0), (7, 3, 1, 5)])
_uv = me_cube_004.uv_layers.new(name='UVMap')
_uv.uv.foreach_set('vector', [0.375, 0.0, 0.625, 0.0, 0.625, 0.25, 0.375, 0.25, 0.375, 0.25, 0.625, 0.25, 0.625, 0.5, 0.375, 0.5, 0.375, 0.5, 0.625, 0.5, 0.625, 0.75, 0.375, 0.75, 0.375, 0.75, 0.625, 0.75, 0.625, 1.0, 0.375, 1.0, 0.125, 0.5, 0.375, 0.5, 0.375, 0.75, 0.125, 0.75, 0.625, 0.5, 0.875, 0.5, 0.875, 0.75, 0.625, 0.75])
me_cube_004.use_remesh_fix_poles = True
me_cube_004.use_remesh_preserve_attributes = False
me_cube_004.use_mirror_vertex_groups = False
me_cube_004.update()
me_cube_021 = bpy.data.meshes.new('Cube.021')
me_cube_021.from_pydata([(-1.0, -1.0, -1.0), (-1.0, -1.0, 1.0), (-1.0, 1.0, -1.0), (-1.0, 1.0, 1.0), (1.0, -1.0, -1.0), (1.0, -1.0, 1.0), (1.0, 1.0, -1.0), (1.0, 1.0, 1.0)], [], [(0, 1, 3, 2), (2, 3, 7, 6), (6, 7, 5, 4), (4, 5, 1, 0), (2, 6, 4, 0), (7, 3, 1, 5)])
_uv = me_cube_021.uv_layers.new(name='UVMap')
_uv.uv.foreach_set('vector', [0.375, 0.0, 0.625, 0.0, 0.625, 0.25, 0.375, 0.25, 0.375, 0.25, 0.625, 0.25, 0.625, 0.5, 0.375, 0.5, 0.375, 0.5, 0.625, 0.5, 0.625, 0.75, 0.375, 0.75, 0.375, 0.75, 0.625, 0.75, 0.625, 1.0, 0.375, 1.0, 0.125, 0.5, 0.375, 0.5, 0.375, 0.75, 0.125, 0.75, 0.625, 0.5, 0.875, 0.5, 0.875, 0.75, 0.625, 0.75])
me_cube_021.materials.append(mat_material_019)
me_cube_021.use_remesh_fix_poles = True
me_cube_021.use_remesh_preserve_attributes = False
me_cube_021.use_mirror_vertex_groups = False
me_cube_021.update()
me_plane_003 = bpy.data.meshes.new('Plane.003')
me_plane_003.from_pydata([(-1.0, -1.0, 0.0), (1.0, -1.0, 0.0), (-1.0, 1.0, 0.0), (1.0, 1.0, 0.0)], [], [(0, 1, 3, 2)])
_uv = me_plane_003.uv_layers.new(name='UVMap')
_uv.uv.foreach_set('vector', [0.0, 0.0, 1.0, 0.0, 1.0, 1.0, 0.0, 1.0])
me_plane_003.materials.append(mat_material_036)
me_plane_003.use_remesh_fix_poles = True
me_plane_003.use_remesh_preserve_attributes = False
me_plane_003.use_mirror_vertex_groups = False
me_plane_003.update()
me_plane_004 = bpy.data.meshes.new('Plane.004')
me_plane_004.from_pydata([(-1.0, -1.0, 0.0), (1.0, -1.0, 0.0), (-1.0, 1.0, 0.0), (1.0, 1.0, 0.0)], [], [(0, 1, 3, 2)])
_uv = me_plane_004.uv_layers.new(name='UVMap')
_uv.uv.foreach_set('vector', [0.0, 0.0, 1.0, 0.0, 1.0, 1.0, 0.0, 1.0])
me_plane_004.materials.append(mat_material_037)
me_plane_004.use_remesh_fix_poles = True
me_plane_004.use_remesh_preserve_attributes = False
me_plane_004.use_mirror_vertex_groups = False
me_plane_004.update()
me_cube_005 = bpy.data.meshes.new('Cube.005')
me_cube_005.from_pydata([(-1.0, -1.0, -1.0), (-1.0, -1.0, 1.0), (-1.0, 1.0, -1.0), (-1.0, 1.0, 1.0), (1.0, -1.0, -1.0), (1.0, -1.0, 1.0), (1.0, 1.0, -1.0), (1.0, 1.0, 1.0)], [], [(0, 1, 3, 2), (2, 3, 7, 6), (6, 7, 5, 4), (4, 5, 1, 0), (2, 6, 4, 0), (7, 3, 1, 5)])
_uv = me_cube_005.uv_layers.new(name='UVMap')
_uv.uv.foreach_set('vector', [0.375, 0.0, 0.625, 0.0, 0.625, 0.25, 0.375, 0.25, 0.375, 0.25, 0.625, 0.25, 0.625, 0.5, 0.375, 0.5, 0.375, 0.5, 0.625, 0.5, 0.625, 0.75, 0.375, 0.75, 0.375, 0.75, 0.625, 0.75, 0.625, 1.0, 0.375, 1.0, 0.125, 0.5, 0.375, 0.5, 0.375, 0.75, 0.125, 0.75, 0.625, 0.5, 0.875, 0.5, 0.875, 0.75, 0.625, 0.75])
me_cube_005.materials.append(mat_material_004)
me_cube_005.use_remesh_fix_poles = True
me_cube_005.use_remesh_preserve_attributes = False
me_cube_005.use_mirror_vertex_groups = False
me_cube_005.update()
me_cube_006 = bpy.data.meshes.new('Cube.006')
me_cube_006.from_pydata([(-1.0, -1.0, -1.0), (-1.0, -1.0, 1.0), (-1.0, 1.0, -1.0), (-1.0, 1.0, 1.0), (1.0, -1.0, -1.0), (1.0, -1.0, 1.0), (1.0, 1.0, -1.0), (1.0, 1.0, 1.0)], [], [(0, 1, 3, 2), (2, 3, 7, 6), (6, 7, 5, 4), (4, 5, 1, 0), (2, 6, 4, 0), (7, 3, 1, 5)])
_uv = me_cube_006.uv_layers.new(name='UVMap')
_uv.uv.foreach_set('vector', [0.375, 0.0, 0.625, 0.0, 0.625, 0.25, 0.375, 0.25, 0.375, 0.25, 0.625, 0.25, 0.625, 0.5, 0.375, 0.5, 0.375, 0.5, 0.625, 0.5, 0.625, 0.75, 0.375, 0.75, 0.375, 0.75, 0.625, 0.75, 0.625, 1.0, 0.375, 1.0, 0.125, 0.5, 0.375, 0.5, 0.375, 0.75, 0.125, 0.75, 0.625, 0.5, 0.875, 0.5, 0.875, 0.75, 0.625, 0.75])
me_cube_006.materials.append(mat_material_005)
me_cube_006.use_remesh_fix_poles = True
me_cube_006.use_remesh_preserve_attributes = False
me_cube_006.use_mirror_vertex_groups = False
me_cube_006.update()
me_cube_007 = bpy.data.meshes.new('Cube.007')
me_cube_007.from_pydata([(-1.0, -1.0, -1.0), (-1.0, -1.0, 1.0), (-1.0, 1.0, -1.0), (-1.0, 1.0, 1.0), (1.0, -1.0, -1.0), (1.0, -1.0, 1.0), (1.0, 1.0, -1.0), (1.0, 1.0, 1.0)], [], [(0, 1, 3, 2), (2, 3, 7, 6), (6, 7, 5, 4), (4, 5, 1, 0), (2, 6, 4, 0), (7, 3, 1, 5)])
_uv = me_cube_007.uv_layers.new(name='UVMap')
_uv.uv.foreach_set('vector', [0.375, 0.0, 0.625, 0.0, 0.625, 0.25, 0.375, 0.25, 0.375, 0.25, 0.625, 0.25, 0.625, 0.5, 0.375, 0.5, 0.375, 0.5, 0.625, 0.5, 0.625, 0.75, 0.375, 0.75, 0.375, 0.75, 0.625, 0.75, 0.625, 1.0, 0.375, 1.0, 0.125, 0.5, 0.375, 0.5, 0.375, 0.75, 0.125, 0.75, 0.625, 0.5, 0.875, 0.5, 0.875, 0.75, 0.625, 0.75])
me_cube_007.materials.append(mat_material_006)
me_cube_007.use_remesh_fix_poles = True
me_cube_007.use_remesh_preserve_attributes = False
me_cube_007.use_mirror_vertex_groups = False
me_cube_007.update()
me_cube_008 = bpy.data.meshes.new('Cube.008')
me_cube_008.from_pydata([(-1.0, -1.0, -1.0), (-1.0, -1.0, 1.0), (-1.0, 1.0, -1.0), (-1.0, 1.0, 1.0), (1.0, -1.0, -1.0), (1.0, -1.0, 1.0), (1.0, 1.0, -1.0), (1.0, 1.0, 1.0)], [], [(0, 1, 3, 2), (2, 3, 7, 6), (6, 7, 5, 4), (4, 5, 1, 0), (2, 6, 4, 0), (7, 3, 1, 5)])
_uv = me_cube_008.uv_layers.new(name='UVMap')
_uv.uv.foreach_set('vector', [0.375, 0.0, 0.625, 0.0, 0.625, 0.25, 0.375, 0.25, 0.375, 0.25, 0.625, 0.25, 0.625, 0.5, 0.375, 0.5, 0.375, 0.5, 0.625, 0.5, 0.625, 0.75, 0.375, 0.75, 0.375, 0.75, 0.625, 0.75, 0.625, 1.0, 0.375, 1.0, 0.125, 0.5, 0.375, 0.5, 0.375, 0.75, 0.125, 0.75, 0.625, 0.5, 0.875, 0.5, 0.875, 0.75, 0.625, 0.75])
me_cube_008.materials.append(mat_material_007)
me_cube_008.use_remesh_fix_poles = True
me_cube_008.use_remesh_preserve_attributes = False
me_cube_008.use_mirror_vertex_groups = False
me_cube_008.update()
me_cube_009 = bpy.data.meshes.new('Cube.009')
me_cube_009.from_pydata([(-1.0, -1.0, -1.0), (-1.0, -1.0, 1.0), (-1.0, 1.0, -1.0), (-1.0, 1.0, 1.0), (1.0, -1.0, -1.0), (1.0, -1.0, 1.0), (1.0, 1.0, -1.0), (1.0, 1.0, 1.0)], [], [(0, 1, 3, 2), (2, 3, 7, 6), (6, 7, 5, 4), (4, 5, 1, 0), (2, 6, 4, 0), (7, 3, 1, 5)])
_uv = me_cube_009.uv_layers.new(name='UVMap')
_uv.uv.foreach_set('vector', [0.375, 0.0, 0.625, 0.0, 0.625, 0.25, 0.375, 0.25, 0.375, 0.25, 0.625, 0.25, 0.625, 0.5, 0.375, 0.5, 0.375, 0.5, 0.625, 0.5, 0.625, 0.75, 0.375, 0.75, 0.375, 0.75, 0.625, 0.75, 0.625, 1.0, 0.375, 1.0, 0.125, 0.5, 0.375, 0.5, 0.375, 0.75, 0.125, 0.75, 0.625, 0.5, 0.875, 0.5, 0.875, 0.75, 0.625, 0.75])
me_cube_009.materials.append(mat_material_008)
me_cube_009.use_remesh_fix_poles = True
me_cube_009.use_remesh_preserve_attributes = False
me_cube_009.use_mirror_vertex_groups = False
me_cube_009.update()
me_cube_010 = bpy.data.meshes.new('Cube.010')
me_cube_010.from_pydata([(-1.0, -1.0, -1.0), (-1.0, -1.0, 1.0), (-1.0, 1.0, -1.0), (-1.0, 1.0, 1.0), (1.0, -1.0, -1.0), (1.0, -1.0, 1.0), (1.0, 1.0, -1.0), (1.0, 1.0, 1.0)], [], [(0, 1, 3, 2), (2, 3, 7, 6), (6, 7, 5, 4), (4, 5, 1, 0), (2, 6, 4, 0), (7, 3, 1, 5)])
_uv = me_cube_010.uv_layers.new(name='UVMap')
_uv.uv.foreach_set('vector', [0.375, 0.0, 0.625, 0.0, 0.625, 0.25, 0.375, 0.25, 0.375, 0.25, 0.625, 0.25, 0.625, 0.5, 0.375, 0.5, 0.375, 0.5, 0.625, 0.5, 0.625, 0.75, 0.375, 0.75, 0.375, 0.75, 0.625, 0.75, 0.625, 1.0, 0.375, 1.0, 0.125, 0.5, 0.375, 0.5, 0.375, 0.75, 0.125, 0.75, 0.625, 0.5, 0.875, 0.5, 0.875, 0.75, 0.625, 0.75])
me_cube_010.materials.append(mat_material_012)
me_cube_010.use_remesh_fix_poles = True
me_cube_010.use_remesh_preserve_attributes = False
me_cube_010.use_mirror_vertex_groups = False
me_cube_010.update()
me_cube_014 = bpy.data.meshes.new('Cube.014')
me_cube_014.from_pydata([(-1.0, -1.0, -1.0), (-1.0, -1.0, 1.0), (-1.0, 1.0, -1.0), (-1.0, 1.0, 1.0), (1.0, -1.0, -1.0), (1.0, -1.0, 1.0), (1.0, 1.0, -1.0), (1.0, 1.0, 1.0)], [], [(0, 1, 3, 2), (2, 3, 7, 6), (6, 7, 5, 4), (4, 5, 1, 0), (2, 6, 4, 0), (7, 3, 1, 5)])
_uv = me_cube_014.uv_layers.new(name='UVMap')
_uv.uv.foreach_set('vector', [0.375, 0.0, 0.625, 0.0, 0.625, 0.25, 0.375, 0.25, 0.375, 0.25, 0.625, 0.25, 0.625, 0.5, 0.375, 0.5, 0.375, 0.5, 0.625, 0.5, 0.625, 0.75, 0.375, 0.75, 0.375, 0.75, 0.625, 0.75, 0.625, 1.0, 0.375, 1.0, 0.125, 0.5, 0.375, 0.5, 0.375, 0.75, 0.125, 0.75, 0.625, 0.5, 0.875, 0.5, 0.875, 0.75, 0.625, 0.75])
me_cube_014.materials.append(mat_material_015)
me_cube_014.use_remesh_fix_poles = True
me_cube_014.use_remesh_preserve_attributes = False
me_cube_014.use_mirror_vertex_groups = False
me_cube_014.update()
me_cube_017 = bpy.data.meshes.new('Cube.017')
me_cube_017.from_pydata([(-1.0, -1.0, -1.0), (-1.0, -1.0, 1.0), (-1.0, 1.0, -1.0), (-1.0, 1.0, 1.0), (1.0, -1.0, -1.0), (1.0, -1.0, 1.0), (1.0, 1.0, -1.0), (1.0, 1.0, 1.0)], [], [(0, 1, 3, 2), (2, 3, 7, 6), (6, 7, 5, 4), (4, 5, 1, 0), (2, 6, 4, 0), (7, 3, 1, 5)])
_uv = me_cube_017.uv_layers.new(name='UVMap')
_uv.uv.foreach_set('vector', [0.375, 0.0, 0.625, 0.0, 0.625, 0.25, 0.375, 0.25, 0.375, 0.25, 0.625, 0.25, 0.625, 0.5, 0.375, 0.5, 0.375, 0.5, 0.625, 0.5, 0.625, 0.75, 0.375, 0.75, 0.375, 0.75, 0.625, 0.75, 0.625, 1.0, 0.375, 1.0, 0.125, 0.5, 0.375, 0.5, 0.375, 0.75, 0.125, 0.75, 0.625, 0.5, 0.875, 0.5, 0.875, 0.75, 0.625, 0.75])
me_cube_017.materials.append(mat_material_017)
me_cube_017.use_remesh_fix_poles = True
me_cube_017.use_remesh_preserve_attributes = False
me_cube_017.use_mirror_vertex_groups = False
me_cube_017.update()
me_cube_019 = bpy.data.meshes.new('Cube.019')
me_cube_019.from_pydata([(-1.0, -1.0, -1.0), (-1.0, -1.0, 1.0), (-1.0, 1.0, -1.0), (-1.0, 1.0, 1.0), (1.0, -1.0, -1.0), (1.0, -1.0, 1.0), (1.0, 1.0, -1.0), (1.0, 1.0, 1.0)], [], [(0, 1, 3, 2), (2, 3, 7, 6), (6, 7, 5, 4), (4, 5, 1, 0), (2, 6, 4, 0), (7, 3, 1, 5)])
_uv = me_cube_019.uv_layers.new(name='UVMap')
_uv.uv.foreach_set('vector', [0.375, 0.0, 0.625, 0.0, 0.625, 0.25, 0.375, 0.25, 0.375, 0.25, 0.625, 0.25, 0.625, 0.5, 0.375, 0.5, 0.375, 0.5, 0.625, 0.5, 0.625, 0.75, 0.375, 0.75, 0.375, 0.75, 0.625, 0.75, 0.625, 1.0, 0.375, 1.0, 0.125, 0.5, 0.375, 0.5, 0.375, 0.75, 0.125, 0.75, 0.625, 0.5, 0.875, 0.5, 0.875, 0.75, 0.625, 0.75])
me_cube_019.materials.append(mat_material_026)
me_cube_019.use_remesh_fix_poles = True
me_cube_019.use_remesh_preserve_attributes = False
me_cube_019.use_mirror_vertex_groups = False
me_cube_019.update()
me_cube_028 = bpy.data.meshes.new('Cube.028')
me_cube_028.from_pydata([(-1.0, -1.0, -1.0), (-1.0, -1.0, 1.0), (-1.0, 1.0, -1.0), (-1.0, 1.0, 1.0), (1.0, -1.0, -1.0), (1.0, -1.0, 1.0), (1.0, 1.0, -1.0), (1.0, 1.0, 1.0)], [], [(0, 1, 3, 2), (2, 3, 7, 6), (6, 7, 5, 4), (4, 5, 1, 0), (2, 6, 4, 0), (7, 3, 1, 5)])
_uv = me_cube_028.uv_layers.new(name='UVMap')
_uv.uv.foreach_set('vector', [0.375, 0.0, 0.625, 0.0, 0.625, 0.25, 0.375, 0.25, 0.375, 0.25, 0.625, 0.25, 0.625, 0.5, 0.375, 0.5, 0.375, 0.5, 0.625, 0.5, 0.625, 0.75, 0.375, 0.75, 0.375, 0.75, 0.625, 0.75, 0.625, 1.0, 0.375, 1.0, 0.125, 0.5, 0.375, 0.5, 0.375, 0.75, 0.125, 0.75, 0.625, 0.5, 0.875, 0.5, 0.875, 0.75, 0.625, 0.75])
me_cube_028.materials.append(mat_material_027)
me_cube_028.use_remesh_fix_poles = True
me_cube_028.use_remesh_preserve_attributes = False
me_cube_028.use_mirror_vertex_groups = False
me_cube_028.update()
me_cube_029 = bpy.data.meshes.new('Cube.029')
me_cube_029.from_pydata([(-1.0, -1.0, -1.0), (-1.0, -1.0, 1.0), (-1.0, 1.0, -1.0), (-1.0, 1.0, 1.0), (1.0, -1.0, -1.0), (1.0, -1.0, 1.0), (1.0, 1.0, -1.0), (1.0, 1.0, 1.0)], [], [(0, 1, 3, 2), (2, 3, 7, 6), (6, 7, 5, 4), (4, 5, 1, 0), (2, 6, 4, 0), (7, 3, 1, 5)])
_uv = me_cube_029.uv_layers.new(name='UVMap')
_uv.uv.foreach_set('vector', [0.375, 0.0, 0.625, 0.0, 0.625, 0.25, 0.375, 0.25, 0.375, 0.25, 0.625, 0.25, 0.625, 0.5, 0.375, 0.5, 0.375, 0.5, 0.625, 0.5, 0.625, 0.75, 0.375, 0.75, 0.375, 0.75, 0.625, 0.75, 0.625, 1.0, 0.375, 1.0, 0.125, 0.5, 0.375, 0.5, 0.375, 0.75, 0.125, 0.75, 0.625, 0.5, 0.875, 0.5, 0.875, 0.75, 0.625, 0.75])
me_cube_029.materials.append(mat_material_028)
me_cube_029.use_remesh_fix_poles = True
me_cube_029.use_remesh_preserve_attributes = False
me_cube_029.use_mirror_vertex_groups = False
me_cube_029.update()
me_cube_030 = bpy.data.meshes.new('Cube.030')
me_cube_030.from_pydata([(-1.0, -1.0, -1.0), (-1.0, -1.0, 1.0), (-1.0, 1.0, -1.0), (-1.0, 1.0, 1.0), (1.0, -1.0, -1.0), (1.0, -1.0, 1.0), (1.0, 1.0, -1.0), (1.0, 1.0, 1.0)], [], [(0, 1, 3, 2), (2, 3, 7, 6), (6, 7, 5, 4), (4, 5, 1, 0), (2, 6, 4, 0), (7, 3, 1, 5)])
_uv = me_cube_030.uv_layers.new(name='UVMap')
_uv.uv.foreach_set('vector', [0.375, 0.0, 0.625, 0.0, 0.625, 0.25, 0.375, 0.25, 0.375, 0.25, 0.625, 0.25, 0.625, 0.5, 0.375, 0.5, 0.375, 0.5, 0.625, 0.5, 0.625, 0.75, 0.375, 0.75, 0.375, 0.75, 0.625, 0.75, 0.625, 1.0, 0.375, 1.0, 0.125, 0.5, 0.375, 0.5, 0.375, 0.75, 0.125, 0.75, 0.625, 0.5, 0.875, 0.5, 0.875, 0.75, 0.625, 0.75])
me_cube_030.materials.append(mat_material_029)
me_cube_030.use_remesh_fix_poles = True
me_cube_030.use_remesh_preserve_attributes = False
me_cube_030.use_mirror_vertex_groups = False
me_cube_030.update()
me_cube_031 = bpy.data.meshes.new('Cube.031')
me_cube_031.from_pydata([(-1.0, -1.0, -1.0), (-1.0, -1.0, 1.0), (-1.0, 1.0, -1.0), (-1.0, 1.0, 1.0), (1.0, -1.0, -1.0), (1.0, -1.0, 1.0), (1.0, 1.0, -1.0), (1.0, 1.0, 1.0)], [], [(0, 1, 3, 2), (2, 3, 7, 6), (6, 7, 5, 4), (4, 5, 1, 0), (2, 6, 4, 0), (7, 3, 1, 5)])
_uv = me_cube_031.uv_layers.new(name='UVMap')
_uv.uv.foreach_set('vector', [0.375, 0.0, 0.625, 0.0, 0.625, 0.25, 0.375, 0.25, 0.375, 0.25, 0.625, 0.25, 0.625, 0.5, 0.375, 0.5, 0.375, 0.5, 0.625, 0.5, 0.625, 0.75, 0.375, 0.75, 0.375, 0.75, 0.625, 0.75, 0.625, 1.0, 0.375, 1.0, 0.125, 0.5, 0.375, 0.5, 0.375, 0.75, 0.125, 0.75, 0.625, 0.5, 0.875, 0.5, 0.875, 0.75, 0.625, 0.75])
me_cube_031.materials.append(mat_material_030)
me_cube_031.use_remesh_fix_poles = True
me_cube_031.use_remesh_preserve_attributes = False
me_cube_031.use_mirror_vertex_groups = False
me_cube_031.update()
me_cube_032 = bpy.data.meshes.new('Cube.032')
me_cube_032.from_pydata([(-1.0, -1.0, -1.0), (-1.0, -1.0, 1.0), (-1.0, 1.0, -1.0), (-1.0, 1.0, 1.0), (1.0, -1.0, -1.0), (1.0, -1.0, 1.0), (1.0, 1.0, -1.0), (1.0, 1.0, 1.0)], [], [(0, 1, 3, 2), (2, 3, 7, 6), (6, 7, 5, 4), (4, 5, 1, 0), (2, 6, 4, 0), (7, 3, 1, 5)])
_uv = me_cube_032.uv_layers.new(name='UVMap')
_uv.uv.foreach_set('vector', [0.375, 0.0, 0.625, 0.0, 0.625, 0.25, 0.375, 0.25, 0.375, 0.25, 0.625, 0.25, 0.625, 0.5, 0.375, 0.5, 0.375, 0.5, 0.625, 0.5, 0.625, 0.75, 0.375, 0.75, 0.375, 0.75, 0.625, 0.75, 0.625, 1.0, 0.375, 1.0, 0.125, 0.5, 0.375, 0.5, 0.375, 0.75, 0.125, 0.75, 0.625, 0.5, 0.875, 0.5, 0.875, 0.75, 0.625, 0.75])
me_cube_032.materials.append(mat_material_031)
me_cube_032.use_remesh_fix_poles = True
me_cube_032.use_remesh_preserve_attributes = False
me_cube_032.use_mirror_vertex_groups = False
me_cube_032.update()
me_cube_035 = bpy.data.meshes.new('Cube.035')
me_cube_035.from_pydata([(-1.0, -1.0, -1.0), (-1.0, -1.0, 1.0), (-1.0, 1.0, -1.0), (-1.0, 1.0, 1.0), (1.0, -1.0, -1.0), (1.0, -1.0, 1.0), (1.0, 1.0, -1.0), (1.0, 1.0, 1.0)], [], [(0, 1, 3, 2), (2, 3, 7, 6), (6, 7, 5, 4), (4, 5, 1, 0), (2, 6, 4, 0), (7, 3, 1, 5)])
_uv = me_cube_035.uv_layers.new(name='UVMap')
_uv.uv.foreach_set('vector', [0.375, 0.0, 0.625, 0.0, 0.625, 0.25, 0.375, 0.25, 0.375, 0.25, 0.625, 0.25, 0.625, 0.5, 0.375, 0.5, 0.375, 0.5, 0.625, 0.5, 0.625, 0.75, 0.375, 0.75, 0.375, 0.75, 0.625, 0.75, 0.625, 1.0, 0.375, 1.0, 0.125, 0.5, 0.375, 0.5, 0.375, 0.75, 0.125, 0.75, 0.625, 0.5, 0.875, 0.5, 0.875, 0.75, 0.625, 0.75])
me_cube_035.materials.append(mat_material_038)
me_cube_035.use_remesh_fix_poles = True
me_cube_035.use_remesh_preserve_attributes = False
me_cube_035.use_mirror_vertex_groups = False
me_cube_035.update()
me_cube_038 = bpy.data.meshes.new('Cube.038')
me_cube_038.from_pydata([(-1.0, -1.0, -1.0), (-1.0, -1.0, 1.0), (-1.0, 1.0, -1.0), (-1.0, 1.0, 1.0), (1.0, -1.0, -1.0), (1.0, -1.0, 1.0), (1.0, 1.0, -1.0), (1.0, 1.0, 1.0)], [], [(0, 1, 3, 2), (2, 3, 7, 6), (6, 7, 5, 4), (4, 5, 1, 0), (2, 6, 4, 0), (7, 3, 1, 5)])
_uv = me_cube_038.uv_layers.new(name='UVMap')
_uv.uv.foreach_set('vector', [0.375, 0.0, 0.625, 0.0, 0.625, 0.25, 0.375, 0.25, 0.375, 0.25, 0.625, 0.25, 0.625, 0.5, 0.375, 0.5, 0.375, 0.5, 0.625, 0.5, 0.625, 0.75, 0.375, 0.75, 0.375, 0.75, 0.625, 0.75, 0.625, 1.0, 0.375, 1.0, 0.125, 0.5, 0.375, 0.5, 0.375, 0.75, 0.125, 0.75, 0.625, 0.5, 0.875, 0.5, 0.875, 0.75, 0.625, 0.75])
me_cube_038.materials.append(mat_material_039)
me_cube_038.use_remesh_fix_poles = True
me_cube_038.use_remesh_preserve_attributes = False
me_cube_038.use_mirror_vertex_groups = False
me_cube_038.update()
me_cube_039 = bpy.data.meshes.new('Cube.039')
me_cube_039.from_pydata([(-1.0, -1.0, -1.0), (-1.0, -1.0, 1.0), (-1.0, 1.0, -1.0), (-1.0, 1.0, 1.0), (1.0, -1.0, -1.0), (1.0, -1.0, 1.0), (1.0, 1.0, -1.0), (1.0, 1.0, 1.0)], [], [(0, 1, 3, 2), (2, 3, 7, 6), (6, 7, 5, 4), (4, 5, 1, 0), (2, 6, 4, 0), (7, 3, 1, 5)])
_uv = me_cube_039.uv_layers.new(name='UVMap')
_uv.uv.foreach_set('vector', [0.375, 0.0, 0.625, 0.0, 0.625, 0.25, 0.375, 0.25, 0.375, 0.25, 0.625, 0.25, 0.625, 0.5, 0.375, 0.5, 0.375, 0.5, 0.625, 0.5, 0.625, 0.75, 0.375, 0.75, 0.375, 0.75, 0.625, 0.75, 0.625, 1.0, 0.375, 1.0, 0.125, 0.5, 0.375, 0.5, 0.375, 0.75, 0.125, 0.75, 0.625, 0.5, 0.875, 0.5, 0.875, 0.75, 0.625, 0.75])
me_cube_039.materials.append(mat_material_040)
me_cube_039.use_remesh_fix_poles = True
me_cube_039.use_remesh_preserve_attributes = False
me_cube_039.use_mirror_vertex_groups = False
me_cube_039.update()
me_cube_040 = bpy.data.meshes.new('Cube.040')
me_cube_040.from_pydata([(-1.0, -1.0, -1.0), (-1.0, -1.0, 1.0), (-1.0, 1.0, -1.0), (-1.0, 1.0, 1.0), (1.0, -1.0, -1.0), (1.0, -1.0, 1.0), (1.0, 1.0, -1.0), (1.0, 1.0, 1.0)], [], [(0, 1, 3, 2), (2, 3, 7, 6), (6, 7, 5, 4), (4, 5, 1, 0), (2, 6, 4, 0), (7, 3, 1, 5)])
_uv = me_cube_040.uv_layers.new(name='UVMap')
_uv.uv.foreach_set('vector', [0.375, 0.0, 0.625, 0.0, 0.625, 0.25, 0.375, 0.25, 0.375, 0.25, 0.625, 0.25, 0.625, 0.5, 0.375, 0.5, 0.375, 0.5, 0.625, 0.5, 0.625, 0.75, 0.375, 0.75, 0.375, 0.75, 0.625, 0.75, 0.625, 1.0, 0.375, 1.0, 0.125, 0.5, 0.375, 0.5, 0.375, 0.75, 0.125, 0.75, 0.625, 0.5, 0.875, 0.5, 0.875, 0.75, 0.625, 0.75])
me_cube_040.materials.append(mat_material_041)
me_cube_040.use_remesh_fix_poles = True
me_cube_040.use_remesh_preserve_attributes = False
me_cube_040.use_mirror_vertex_groups = False
me_cube_040.update()
me_cube_041 = bpy.data.meshes.new('Cube.041')
me_cube_041.from_pydata([(-1.0, -1.0, -1.0), (-1.0, -1.0, 1.0), (-1.0, 1.0, -1.0), (-1.0, 1.0, 1.0), (1.0, -1.0, -1.0), (1.0, -1.0, 1.0), (1.0, 1.0, -1.0), (1.0, 1.0, 1.0)], [], [(0, 1, 3, 2), (2, 3, 7, 6), (6, 7, 5, 4), (4, 5, 1, 0), (2, 6, 4, 0), (7, 3, 1, 5)])
_uv = me_cube_041.uv_layers.new(name='UVMap')
_uv.uv.foreach_set('vector', [0.375, 0.0, 0.625, 0.0, 0.625, 0.25, 0.375, 0.25, 0.375, 0.25, 0.625, 0.25, 0.625, 0.5, 0.375, 0.5, 0.375, 0.5, 0.625, 0.5, 0.625, 0.75, 0.375, 0.75, 0.375, 0.75, 0.625, 0.75, 0.625, 1.0, 0.375, 1.0, 0.125, 0.5, 0.375, 0.5, 0.375, 0.75, 0.125, 0.75, 0.625, 0.5, 0.875, 0.5, 0.875, 0.75, 0.625, 0.75])
me_cube_041.materials.append(mat_material_042)
me_cube_041.use_remesh_fix_poles = True
me_cube_041.use_remesh_preserve_attributes = False
me_cube_041.use_mirror_vertex_groups = False
me_cube_041.update()
me_cube_042 = bpy.data.meshes.new('Cube.042')
me_cube_042.from_pydata([(-1.0, -1.0, -1.0), (-1.0, -1.0, 1.0), (-1.0, 1.0, -1.0), (-1.0, 1.0, 1.0), (1.0, -1.0, -1.0), (1.0, -1.0, 1.0), (1.0, 1.0, -1.0), (1.0, 1.0, 1.0)], [], [(0, 1, 3, 2), (2, 3, 7, 6), (6, 7, 5, 4), (4, 5, 1, 0), (2, 6, 4, 0), (7, 3, 1, 5)])
_uv = me_cube_042.uv_layers.new(name='UVMap')
_uv.uv.foreach_set('vector', [0.375, 0.0, 0.625, 0.0, 0.625, 0.25, 0.375, 0.25, 0.375, 0.25, 0.625, 0.25, 0.625, 0.5, 0.375, 0.5, 0.375, 0.5, 0.625, 0.5, 0.625, 0.75, 0.375, 0.75, 0.375, 0.75, 0.625, 0.75, 0.625, 1.0, 0.375, 1.0, 0.125, 0.5, 0.375, 0.5, 0.375, 0.75, 0.125, 0.75, 0.625, 0.5, 0.875, 0.5, 0.875, 0.75, 0.625, 0.75])
me_cube_042.materials.append(mat_material_043)
me_cube_042.use_remesh_fix_poles = True
me_cube_042.use_remesh_preserve_attributes = False
me_cube_042.use_mirror_vertex_groups = False
me_cube_042.update()
me_plane_009 = bpy.data.meshes.new('Plane.009')
me_plane_009.from_pydata([(-1.0, -1.0, 0.0), (1.0, -1.0, 0.0), (-1.0, 1.0, 0.0), (1.0, 1.0, 0.0)], [], [(0, 1, 3, 2)])
_uv = me_plane_009.uv_layers.new(name='UVMap')
_uv.uv.foreach_set('vector', [0.0, 0.0, 1.0, 0.0, 1.0, 1.0, 0.0, 1.0])
me_plane_009.materials.append(mat_material_ar0)
me_plane_009.use_remesh_fix_poles = True
me_plane_009.use_remesh_preserve_attributes = False
me_plane_009.use_mirror_vertex_groups = False
me_plane_009.update()
me_plane_011 = bpy.data.meshes.new('Plane.011')
me_plane_011.from_pydata([(-1.0, -1.0, 0.0), (1.0, -1.0, 0.0), (-1.0, 1.0, 0.0), (1.0, 1.0, 0.0)], [], [(0, 1, 3, 2)])
_uv = me_plane_011.uv_layers.new(name='UVMap')
_uv.uv.foreach_set('vector', [0.0, 0.0, 1.0, 0.0, 1.0, 1.0, 0.0, 1.0])
me_plane_011.materials.append(mat_material_ar0_006)
me_plane_011.use_remesh_fix_poles = True
me_plane_011.use_remesh_preserve_attributes = False
me_plane_011.use_mirror_vertex_groups = False
me_plane_011.update()
me_plane_012 = bpy.data.meshes.new('Plane.012')
me_plane_012.from_pydata([(-1.0, -1.0, 0.0), (1.0, -1.0, 0.0), (-1.0, 1.0, 0.0), (1.0, 1.0, 0.0)], [], [(0, 1, 3, 2)])
_uv = me_plane_012.uv_layers.new(name='UVMap')
_uv.uv.foreach_set('vector', [0.0, 0.0, 1.0, 0.0, 1.0, 1.0, 0.0, 1.0])
me_plane_012.materials.append(mat_material_ar0_007)
me_plane_012.use_remesh_fix_poles = True
me_plane_012.use_remesh_preserve_attributes = False
me_plane_012.use_mirror_vertex_groups = False
me_plane_012.update()
me_plane_018 = bpy.data.meshes.new('Plane.018')
me_plane_018.from_pydata([(-1.0, -1.0, 0.0), (1.0, -1.0, 0.0), (-1.0, 1.0, 0.0), (1.0, 1.0, 0.0)], [], [(0, 1, 3, 2)])
_uv = me_plane_018.uv_layers.new(name='UVMap')
_uv.uv.foreach_set('vector', [0.0, 0.0, 1.0, 0.0, 1.0, 1.0, 0.0, 1.0])
me_plane_018.materials.append(mat_material_ar0_009)
me_plane_018.use_remesh_fix_poles = True
me_plane_018.use_remesh_preserve_attributes = False
me_plane_018.use_mirror_vertex_groups = False
me_plane_018.update()
me_plane_019 = bpy.data.meshes.new('Plane.019')
me_plane_019.from_pydata([(-1.0, -1.0, 0.0), (1.0, -1.0, 0.0), (-1.0, 1.0, 0.0), (1.0, 1.0, 0.0)], [], [(0, 1, 3, 2)])
_uv = me_plane_019.uv_layers.new(name='UVMap')
_uv.uv.foreach_set('vector', [0.0, 0.0, 1.0, 0.0, 1.0, 1.0, 0.0, 1.0])
me_plane_019.materials.append(mat_material_ar0_010)
me_plane_019.use_remesh_fix_poles = True
me_plane_019.use_remesh_preserve_attributes = False
me_plane_019.use_mirror_vertex_groups = False
me_plane_019.update()
me_plane_020 = bpy.data.meshes.new('Plane.020')
me_plane_020.from_pydata([(-1.0, -1.0, 0.0), (1.0, -1.0, 0.0), (-1.0, 1.0, 0.0), (1.0, 1.0, 0.0)], [], [(0, 1, 3, 2)])
_uv = me_plane_020.uv_layers.new(name='UVMap')
_uv.uv.foreach_set('vector', [0.0, 0.0, 1.0, 0.0, 1.0, 1.0, 0.0, 1.0])
me_plane_020.materials.append(mat_material_ar0_011)
me_plane_020.use_remesh_fix_poles = True
me_plane_020.use_remesh_preserve_attributes = False
me_plane_020.use_mirror_vertex_groups = False
me_plane_020.update()
me_plane_021 = bpy.data.meshes.new('Plane.021')
me_plane_021.from_pydata([(-1.0, -1.0, 0.0), (1.0, -1.0, 0.0), (-1.0, 1.0, 0.0), (1.0, 1.0, 0.0)], [], [(0, 1, 3, 2)])
_uv = me_plane_021.uv_layers.new(name='UVMap')
_uv.uv.foreach_set('vector', [0.0, 0.0, 1.0, 0.0, 1.0, 1.0, 0.0, 1.0])
me_plane_021.materials.append(mat_material_ar0_012)
me_plane_021.use_remesh_fix_poles = True
me_plane_021.use_remesh_preserve_attributes = False
me_plane_021.use_mirror_vertex_groups = False
me_plane_021.update()
me_plane_022 = bpy.data.meshes.new('Plane.022')
me_plane_022.from_pydata([(-1.0, -1.0, 0.0), (1.0, -1.0, 0.0), (-1.0, 1.0, 0.0), (1.0, 1.0, 0.0)], [], [(0, 1, 3, 2)])
_uv = me_plane_022.uv_layers.new(name='UVMap')
_uv.uv.foreach_set('vector', [0.0, 0.0, 1.0, 0.0, 1.0, 1.0, 0.0, 1.0])
me_plane_022.materials.append(mat_material_ar0_013)
me_plane_022.use_remesh_fix_poles = True
me_plane_022.use_remesh_preserve_attributes = False
me_plane_022.use_mirror_vertex_groups = False
me_plane_022.update()
me_plane_023 = bpy.data.meshes.new('Plane.023')
me_plane_023.from_pydata([(-1.0, -1.0, 0.0), (1.0, -1.0, 0.0), (-1.0, 1.0, 0.0), (1.0, 1.0, 0.0)], [], [(0, 1, 3, 2)])
_uv = me_plane_023.uv_layers.new(name='UVMap')
_uv.uv.foreach_set('vector', [0.0, 0.0, 1.0, 0.0, 1.0, 1.0, 0.0, 1.0])
me_plane_023.materials.append(mat_material_ar0_014)
me_plane_023.use_remesh_fix_poles = True
me_plane_023.use_remesh_preserve_attributes = False
me_plane_023.use_mirror_vertex_groups = False
me_plane_023.update()
me_plane_024 = bpy.data.meshes.new('Plane.024')
me_plane_024.from_pydata([(-1.0, -1.0, 0.0), (1.0, -1.0, 0.0), (-1.0, 1.0, 0.0), (1.0, 1.0, 0.0)], [], [(0, 1, 3, 2)])
_uv = me_plane_024.uv_layers.new(name='UVMap')
_uv.uv.foreach_set('vector', [0.0, 0.0, 1.0, 0.0, 1.0, 1.0, 0.0, 1.0])
me_plane_024.materials.append(mat_material_ar0_015)
me_plane_024.use_remesh_fix_poles = True
me_plane_024.use_remesh_preserve_attributes = False
me_plane_024.use_mirror_vertex_groups = False
me_plane_024.update()
me_plane_025 = bpy.data.meshes.new('Plane.025')
me_plane_025.from_pydata([(-1.0, -1.0, 0.0), (1.0, -1.0, 0.0), (-1.0, 1.0, 0.0), (1.0, 1.0, 0.0)], [], [(0, 1, 3, 2)])
_uv = me_plane_025.uv_layers.new(name='UVMap')
_uv.uv.foreach_set('vector', [0.0, 0.0, 1.0, 0.0, 1.0, 1.0, 0.0, 1.0])
me_plane_025.materials.append(mat_material_ar0_016)
me_plane_025.use_remesh_fix_poles = True
me_plane_025.use_remesh_preserve_attributes = False
me_plane_025.use_mirror_vertex_groups = False
me_plane_025.update()
me_plane_026 = bpy.data.meshes.new('Plane.026')
me_plane_026.from_pydata([(-1.0, -1.0, 0.0), (1.0, -1.0, 0.0), (-1.0, 1.0, 0.0), (1.0, 1.0, 0.0)], [], [(0, 1, 3, 2)])
_uv = me_plane_026.uv_layers.new(name='UVMap')
_uv.uv.foreach_set('vector', [0.0, 0.0, 1.0, 0.0, 1.0, 1.0, 0.0, 1.0])
me_plane_026.materials.append(mat_material_ar0_017)
me_plane_026.use_remesh_fix_poles = True
me_plane_026.use_remesh_preserve_attributes = False
me_plane_026.use_mirror_vertex_groups = False
me_plane_026.update()
me_plane_027 = bpy.data.meshes.new('Plane.027')
me_plane_027.from_pydata([(-1.0, -1.0, 0.0), (1.0, -1.0, 0.0), (-1.0, 1.0, 0.0), (1.0, 1.0, 0.0)], [], [(0, 1, 3, 2)])
_uv = me_plane_027.uv_layers.new(name='UVMap')
_uv.uv.foreach_set('vector', [0.0, 0.0, 1.0, 0.0, 1.0, 1.0, 0.0, 1.0])
me_plane_027.materials.append(mat_material_ar0_018)
me_plane_027.use_remesh_fix_poles = True
me_plane_027.use_remesh_preserve_attributes = False
me_plane_027.use_mirror_vertex_groups = False
me_plane_027.update()
me_plane_028 = bpy.data.meshes.new('Plane.028')
me_plane_028.from_pydata([(-1.0, -1.0, 0.0), (1.0, -1.0, 0.0), (-1.0, 1.0, 0.0), (1.0, 1.0, 0.0)], [], [(0, 1, 3, 2)])
_uv = me_plane_028.uv_layers.new(name='UVMap')
_uv.uv.foreach_set('vector', [0.0, 0.0, 1.0, 0.0, 1.0, 1.0, 0.0, 1.0])
me_plane_028.materials.append(mat_material_ar0_019)
me_plane_028.use_remesh_fix_poles = True
me_plane_028.use_remesh_preserve_attributes = False
me_plane_028.use_mirror_vertex_groups = False
me_plane_028.update()
me_plane_029 = bpy.data.meshes.new('Plane.029')
me_plane_029.from_pydata([(-1.0, -1.0, 0.0), (1.0, -1.0, 0.0), (-1.0, 1.0, 0.0), (1.0, 1.0, 0.0)], [], [(0, 1, 3, 2)])
_uv = me_plane_029.uv_layers.new(name='UVMap')
_uv.uv.foreach_set('vector', [0.0, 0.0, 1.0, 0.0, 1.0, 1.0, 0.0, 1.0])
me_plane_029.materials.append(mat_material_ar0_020)
me_plane_029.use_remesh_fix_poles = True
me_plane_029.use_remesh_preserve_attributes = False
me_plane_029.use_mirror_vertex_groups = False
me_plane_029.update()
me_plane_030 = bpy.data.meshes.new('Plane.030')
me_plane_030.from_pydata([(-1.0, -1.0, 0.0), (1.0, -1.0, 0.0), (-1.0, 1.0, 0.0), (1.0, 1.0, 0.0)], [], [(0, 1, 3, 2)])
_uv = me_plane_030.uv_layers.new(name='UVMap')
_uv.uv.foreach_set('vector', [0.0, 0.0, 1.0, 0.0, 1.0, 1.0, 0.0, 1.0])
me_plane_030.materials.append(mat_material_ar0_021)
me_plane_030.use_remesh_fix_poles = True
me_plane_030.use_remesh_preserve_attributes = False
me_plane_030.use_mirror_vertex_groups = False
me_plane_030.update()
me_plane_034 = bpy.data.meshes.new('Plane.034')
me_plane_034.from_pydata([(-1.0, -1.0, 0.0), (1.0, -1.0, 0.0), (-1.0, 1.0, 0.0), (1.0, 1.0, 0.0)], [], [(0, 1, 3, 2)])
_uv = me_plane_034.uv_layers.new(name='UVMap')
_uv.uv.foreach_set('vector', [0.0, 0.0, 1.0, 0.0, 1.0, 1.0, 0.0, 1.0])
me_plane_034.materials.append(mat_material_ar0_025)
me_plane_034.use_remesh_fix_poles = True
me_plane_034.use_remesh_preserve_attributes = False
me_plane_034.use_mirror_vertex_groups = False
me_plane_034.update()
me_plane_036 = bpy.data.meshes.new('Plane.036')
me_plane_036.from_pydata([(-1.0, -1.0, 0.0), (1.0, -1.0, 0.0), (-1.0, 1.0, 0.0), (1.0, 1.0, 0.0)], [], [(0, 1, 3, 2)])
_uv = me_plane_036.uv_layers.new(name='UVMap')
_uv.uv.foreach_set('vector', [0.0, 0.0, 1.0, 0.0, 1.0, 1.0, 0.0, 1.0])
me_plane_036.materials.append(mat_material_ar0_027)
me_plane_036.use_remesh_fix_poles = True
me_plane_036.use_remesh_preserve_attributes = False
me_plane_036.use_mirror_vertex_groups = False
me_plane_036.update()
me_plane_037 = bpy.data.meshes.new('Plane.037')
me_plane_037.from_pydata([(-1.0, -1.0, 0.0), (1.0, -1.0, 0.0), (-1.0, 1.0, 0.0), (1.0, 1.0, 0.0)], [], [(0, 1, 3, 2)])
_uv = me_plane_037.uv_layers.new(name='UVMap')
_uv.uv.foreach_set('vector', [0.0, 0.0, 1.0, 0.0, 1.0, 1.0, 0.0, 1.0])
me_plane_037.materials.append(mat_material_ar0_028)
me_plane_037.use_remesh_fix_poles = True
me_plane_037.use_remesh_preserve_attributes = False
me_plane_037.use_mirror_vertex_groups = False
me_plane_037.update()
me_plane_038 = bpy.data.meshes.new('Plane.038')
me_plane_038.from_pydata([(-1.0, -1.0, 0.0), (1.0, -1.0, 0.0), (-1.0, 1.0, 0.0), (1.0, 1.0, 0.0)], [], [(0, 1, 3, 2)])
_uv = me_plane_038.uv_layers.new(name='UVMap')
_uv.uv.foreach_set('vector', [0.0, 0.0, 1.0, 0.0, 1.0, 1.0, 0.0, 1.0])
me_plane_038.materials.append(mat_material_ar0_029)
me_plane_038.use_remesh_fix_poles = True
me_plane_038.use_remesh_preserve_attributes = False
me_plane_038.use_mirror_vertex_groups = False
me_plane_038.update()
me_cube_043 = bpy.data.meshes.new('Cube.043')
me_cube_043.from_pydata([(-1.0, -1.0, -1.0), (-1.0, -1.0, 1.0), (-1.0, 1.0, -1.0), (-1.0, 1.0, 1.0), (1.0, -1.0, -1.0), (1.0, -1.0, 1.0), (1.0, 1.0, -1.0), (1.0, 1.0, 1.0)], [], [(0, 1, 3, 2), (2, 3, 7, 6), (6, 7, 5, 4), (4, 5, 1, 0), (2, 6, 4, 0), (7, 3, 1, 5)])
_uv = me_cube_043.uv_layers.new(name='UVMap')
_uv.uv.foreach_set('vector', [0.375, 0.0, 0.625, 0.0, 0.625, 0.25, 0.375, 0.25, 0.375, 0.25, 0.625, 0.25, 0.625, 0.5, 0.375, 0.5, 0.375, 0.5, 0.625, 0.5, 0.625, 0.75, 0.375, 0.75, 0.375, 0.75, 0.625, 0.75, 0.625, 1.0, 0.375, 1.0, 0.125, 0.5, 0.375, 0.5, 0.375, 0.75, 0.125, 0.75, 0.625, 0.5, 0.875, 0.5, 0.875, 0.75, 0.625, 0.75])
me_cube_043.materials.append(mat_material_045)
me_cube_043.use_remesh_fix_poles = True
me_cube_043.use_remesh_preserve_attributes = False
me_cube_043.use_mirror_vertex_groups = False
me_cube_043.update()
me_cube = bpy.data.meshes.new('Cube')
me_cube.from_pydata([(1.0, 1.0, 1.0), (1.0, 1.0, -1.0), (1.0, -1.0, 1.0), (1.0, -1.0, -1.0), (-1.0, 1.0, 1.0), (-1.0, 1.0, -1.0), (-1.0, -1.0, 1.0), (-1.0, -1.0, -1.0)], [], [(0, 4, 6, 2), (3, 2, 6, 7), (7, 6, 4, 5), (5, 1, 3, 7), (1, 0, 2, 3), (5, 4, 0, 1)])
_uv = me_cube.uv_layers.new(name='UVMap')
_uv.uv.foreach_set('vector', [0.625, 0.5, 0.875, 0.5, 0.875, 0.75, 0.625, 0.75, 0.375, 0.75, 0.625, 0.75, 0.625, 1.0, 0.375, 1.0, 0.375, 0.0, 0.625, 0.0, 0.625, 0.25, 0.375, 0.25, 0.125, 0.5, 0.375, 0.5, 0.375, 0.75, 0.125, 0.75, 0.375, 0.5, 0.625, 0.5, 0.625, 0.75, 0.375, 0.75, 0.375, 0.25, 0.625, 0.25, 0.625, 0.5, 0.375, 0.5])
me_cube.materials.append(mat_material)
me_cube.use_remesh_preserve_volume = False
me_cube.use_remesh_preserve_attributes = False
me_cube.use_mirror_vertex_groups = False
me_cube.update()

# ---- objects
ob_light = bpy.data.objects.new('Light', light_light)
ob_camera = bpy.data.objects.new('Camera', cam_overheadcamera)
ob_floor = bpy.data.objects.new('Floor', me_plane)
ob_cube_001 = bpy.data.objects.new('Cube.001', me_cube_001)
ob_cube_002 = bpy.data.objects.new('Cube.002', me_cube_002)
ob_cube_003 = bpy.data.objects.new('Cube.003', me_cube_003)
ob_cube_004 = bpy.data.objects.new('Cube.004', me_cube_004)
ob_cube_007 = bpy.data.objects.new('Cube.007', me_cube_021)
ob_plane_001 = bpy.data.objects.new('Plane.001', me_plane_003)
ob_plane_002 = bpy.data.objects.new('Plane.002', me_plane_004)
ob_cube_005 = bpy.data.objects.new('Cube.005', me_cube_005)
ob_cube_006 = bpy.data.objects.new('Cube.006', me_cube_006)
ob_cube_008 = bpy.data.objects.new('Cube.008', me_cube_007)
ob_cube_009 = bpy.data.objects.new('Cube.009', me_cube_008)
ob_cube_010 = bpy.data.objects.new('Cube.010', me_cube_009)
ob_cube_011 = bpy.data.objects.new('Cube.011', me_cube_010)
ob_cube_012 = bpy.data.objects.new('Cube.012', me_cube_014)
ob_cube_013 = bpy.data.objects.new('Cube.013', me_cube_017)
ob_cube_014 = bpy.data.objects.new('Cube.014', me_cube_019)
ob_cube_015 = bpy.data.objects.new('Cube.015', me_cube_028)
ob_cube_016 = bpy.data.objects.new('Cube.016', me_cube_029)
ob_cube_017 = bpy.data.objects.new('Cube.017', me_cube_030)
ob_cube_018 = bpy.data.objects.new('Cube.018', me_cube_031)
ob_cube_019 = bpy.data.objects.new('Cube.019', me_cube_032)
ob_cube_021 = bpy.data.objects.new('Cube.021', me_cube_035)
ob_cube_022 = bpy.data.objects.new('Cube.022', me_cube_038)
ob_cube_023 = bpy.data.objects.new('Cube.023', me_cube_039)
ob_cube_024 = bpy.data.objects.new('Cube.024', me_cube_040)
ob_cube_025 = bpy.data.objects.new('Cube.025', me_cube_041)
ob_cube_026 = bpy.data.objects.new('Cube.026', me_cube_042)
ob_plane = bpy.data.objects.new('Plane', me_plane_009)
ob_plane_003 = bpy.data.objects.new('Plane.003', me_plane_011)
ob_plane_004 = bpy.data.objects.new('Plane.004', me_plane_012)
ob_plane_005 = bpy.data.objects.new('Plane.005', me_plane_018)
ob_plane_006 = bpy.data.objects.new('Plane.006', me_plane_019)
ob_plane_007 = bpy.data.objects.new('Plane.007', me_plane_020)
ob_plane_008 = bpy.data.objects.new('Plane.008', me_plane_021)
ob_plane_009 = bpy.data.objects.new('Plane.009', me_plane_022)
ob_plane_010 = bpy.data.objects.new('Plane.010', me_plane_023)
ob_plane_011 = bpy.data.objects.new('Plane.011', me_plane_024)
ob_plane_012 = bpy.data.objects.new('Plane.012', me_plane_025)
ob_plane_013 = bpy.data.objects.new('Plane.013', me_plane_026)
ob_plane_014 = bpy.data.objects.new('Plane.014', me_plane_027)
ob_plane_015 = bpy.data.objects.new('Plane.015', me_plane_028)
ob_plane_016 = bpy.data.objects.new('Plane.016', me_plane_029)
ob_plane_017 = bpy.data.objects.new('Plane.017', me_plane_030)
ob_plane_021 = bpy.data.objects.new('Plane.021', me_plane_034)
ob_plane_019 = bpy.data.objects.new('Plane.019', me_plane_036)
ob_plane_020 = bpy.data.objects.new('Plane.020', me_plane_037)
ob_plane_022 = bpy.data.objects.new('Plane.022', me_plane_038)
ob_cube_020 = bpy.data.objects.new('Cube.020', me_cube_043)
ob_rob = bpy.data.objects.new('ROB', me_cube)
ob_robotcamera = bpy.data.objects.new('RobotCamera', cam_camera)

# ---- transforms, parenting, visibility, modifiers, constraints
ob_light.location = (0.0, 0.0, 55.0)
ob_light.rotation_euler = (0.6503, 0.05522, 1.866)
ob_light.lock_rotations_4d = False
ob_light.empty_display_type = 'ARROWS'
ob_light.color = (0.0, 0.0, 0.0, 0.0)
ob_light.lineart.crease_threshold = 0.0
ob_camera.location = (0.0, 0.0, 49.18)
ob_camera.rotation_euler = (0.02086, 5.212e-09, 3.139)
ob_camera.scale = (1.0, 1.0, 1.0)
ob_camera.lock_rotations_4d = False
ob_camera.empty_display_type = 'ARROWS'
ob_camera.color = (0.0, 0.0, 0.0, 0.0)
ob_camera.display_type = 'WIRE'
ob_camera.lineart.crease_threshold = 0.0
_c = ob_camera.constraints.new('TRACK_TO'); _c.name = 'Track To'
_c.target = ob_floor
ob_floor.location = (0.0, 0.0, 0.0)
ob_floor.scale = (16.22, 9.17, 1.0)
ob_floor.lineart.crease_threshold = 0.0
ob_cube_001.location = (-0.3886, -9.32, 1.443)
ob_cube_001.rotation_euler = (0.0, -0.0, 1.571)
ob_cube_001.scale = (0.278, 16.64, 1.788)
ob_cube_001.lineart.crease_threshold = 0.0
ob_cube_002.location = (-0.3886, 9.263, 1.513)
ob_cube_002.rotation_euler = (0.0, -0.0, 1.571)
ob_cube_002.scale = (0.278, 16.73, 1.788)
ob_cube_002.lineart.crease_threshold = 0.0
ob_cube_003.location = (16.4, -0.2025, 1.513)
ob_cube_003.scale = (0.278, 9.747, 1.788)
ob_cube_003.lineart.crease_threshold = 0.0
ob_cube_004.location = (-16.45, -0.2025, 1.443)
ob_cube_004.scale = (0.278, 9.747, 1.788)
ob_cube_004.lineart.crease_threshold = 0.0
ob_cube_007.location = (-8.958, -0.0215, 1.513)
ob_cube_007.scale = (0.25, 5.62, 1.788)
ob_cube_007.lineart.crease_threshold = 0.0
ob_plane_001.location = (-7.34, 4.06, 0.2108)
ob_plane_001.lineart.crease_threshold = 0.0
ob_plane_002.location = (13.93, -7.12, 0.2108)
ob_plane_002.lineart.crease_threshold = 0.0
ob_cube_005.location = (11.57, -1.961, 1.513)
ob_cube_005.rotation_euler = (0.0, -0.0, 3.142)
ob_cube_005.scale = (0.25, 7.7, 1.788)
ob_cube_005.lineart.crease_threshold = 0.0
ob_cube_006.location = (-14.71, -5.503, 1.513)
ob_cube_006.rotation_euler = (0.0, -0.0, 1.571)
ob_cube_006.scale = (0.25, 1.63, 1.788)
ob_cube_006.lineart.crease_threshold = 0.0
ob_cube_008.location = (-0.1919, 5.694, 1.513)
ob_cube_008.rotation_euler = (0.0, 0.0, 1.571)
ob_cube_008.scale = (0.25, 12.01, 1.788)
ob_cube_008.lineart.crease_threshold = 0.0
ob_cube_009.location = (-10.37, -1.41, 1.513)
ob_cube_009.rotation_euler = (0.0, -0.0, 1.571)
ob_cube_009.scale = (0.25, 1.63, 1.788)
ob_cube_009.lineart.crease_threshold = 0.0
ob_cube_010.location = (-14.71, 1.565, 1.513)
ob_cube_010.rotation_euler = (0.0, -0.0, 1.571)
ob_cube_010.scale = (0.25, 1.63, 1.788)
ob_cube_010.lineart.crease_threshold = 0.0
ob_cube_011.location = (-5.629, -5.496, 1.513)
ob_cube_011.rotation_euler = (0.0, -0.0, 1.571)
ob_cube_011.scale = (0.25, 3.57, 1.788)
ob_cube_011.lineart.crease_threshold = 0.0
ob_cube_012.location = (7.573, -7.95, 1.513)
ob_cube_012.scale = (0.25, 2.7, 1.788)
ob_cube_012.lineart.crease_threshold = 0.0
ob_cube_013.location = (1.907, -5.424, 1.513)
ob_cube_013.rotation_euler = (0.0, -0.0, 1.571)
ob_cube_013.scale = (0.25, 1.24, 1.788)
ob_cube_013.lineart.crease_threshold = 0.0
ob_cube_014.location = (3.369, -4.492, 1.513)
ob_cube_014.scale = (0.25, 1.14, 1.788)
ob_cube_014.lineart.crease_threshold = 0.0
ob_cube_015.location = (5.496, -5.475, 1.513)
ob_cube_015.rotation_euler = (0.0, -0.0, 1.571)
ob_cube_015.scale = (0.25, 2.32, 1.788)
ob_cube_015.lineart.crease_threshold = 0.0
ob_cube_016.location = (3.358, -4.072, 1.513)
ob_cube_016.scale = (0.25, 1.65, 1.788)
ob_cube_016.lineart.crease_threshold = 0.0
ob_cube_017.location = (3.038, 0.426, 1.513)
ob_cube_017.rotation_euler = (0.0, -0.0, 1.571)
ob_cube_017.scale = (0.25, 5.53, 1.788)
ob_cube_017.lineart.crease_threshold = 0.0
ob_cube_018.location = (0.7689, -2.711, 1.513)
ob_cube_018.scale = (0.25, 0.25, 1.788)
ob_cube_018.lineart.crease_threshold = 0.0
ob_cube_019.location = (-2.242, -2.038, 1.513)
ob_cube_019.scale = (0.25, 3.54, 1.788)
ob_cube_019.lineart.crease_threshold = 0.0
ob_cube_021.location = (6.212, 3.581, 1.513)
ob_cube_021.rotation_euler = (0.0, -0.0, 1.571)
ob_cube_021.scale = (0.25, 5.53, 1.788)
ob_cube_021.lineart.crease_threshold = 0.0
ob_cube_022.location = (-2.252, 1.182, 1.513)
ob_cube_022.scale = (0.25, 1.49, 1.788)
ob_cube_022.lineart.crease_threshold = 0.0
ob_cube_023.location = (-10.37, -1.41, 1.513)
ob_cube_023.rotation_euler = (0.0, -0.0, 1.571)
ob_cube_023.scale = (0.25, 1.63, 1.788)
ob_cube_023.lineart.crease_threshold = 0.0
ob_cube_024.location = (-5.447, -1.627, 1.513)
ob_cube_024.scale = (0.25, 1.63, 1.788)
ob_cube_024.lineart.crease_threshold = 0.0
ob_cube_025.location = (-7.14, -0.233, 1.513)
ob_cube_025.rotation_euler = (0.0, -0.0, 1.571)
ob_cube_025.scale = (0.25, 1.63, 1.788)
ob_cube_025.lineart.crease_threshold = 0.0
ob_cube_026.location = (6.513, -0.8935, 1.513)
ob_cube_026.scale = (0.25, 1.33, 1.788)
ob_cube_026.lineart.crease_threshold = 0.0
ob_plane.location = (14.14, 8.977, 1.94)
ob_plane.rotation_euler = (1.571, 0.0, 0.0)
ob_plane.scale = (0.25, 0.25, 1.0)
ob_plane.visible_shadow = False
ob_plane.lineart.crease_threshold = 0.0
ob_plane_003.location = (-16.14, 7.926, 1.94)
ob_plane_003.rotation_euler = (1.571, 0.0, 1.571)
ob_plane_003.scale = (0.25, 0.25, 1.0)
ob_plane_003.visible_shadow = False
ob_plane_003.lineart.crease_threshold = 0.0
ob_plane_004.location = (-16.14, 0.2298, 1.94)
ob_plane_004.rotation_euler = (1.571, 0.0, 1.571)
ob_plane_004.scale = (0.25, 0.25, 1.0)
ob_plane_004.visible_shadow = False
ob_plane_004.lineart.crease_threshold = 0.0
ob_plane_005.location = (-1.979, 1.769, 1.94)
ob_plane_005.rotation_euler = (1.571, 0.0, 1.571)
ob_plane_005.scale = (0.25, 0.25, 1.0)
ob_plane_005.visible_shadow = False
ob_plane_005.lineart.crease_threshold = 0.0
ob_plane_006.location = (10.26, 3.329, 1.94)
ob_plane_006.rotation_euler = (1.571, 0.0, 0.0)
ob_plane_006.scale = (0.25, 0.25, 1.0)
ob_plane_006.visible_shadow = False
ob_plane_006.lineart.crease_threshold = 0.0
ob_plane_007.location = (-0.6361, 5.429, 1.94)
ob_plane_007.rotation_euler = (1.571, 0.0, 0.0)
ob_plane_007.scale = (0.25, 0.25, 1.0)
ob_plane_007.visible_shadow = False
ob_plane_007.lineart.crease_threshold = 0.0
ob_plane_008.location = (11.28, -3.874, 1.94)
ob_plane_008.rotation_euler = (1.571, 0.0, -1.571)
ob_plane_008.scale = (0.25, 0.25, 1.0)
ob_plane_008.visible_shadow = False
ob_plane_008.lineart.crease_threshold = 0.0
ob_plane_009.location = (-11.04, -9.019, 1.94)
ob_plane_009.rotation_euler = (1.571, 0.0, -3.142)
ob_plane_009.scale = (0.25, 0.25, 1.0)
ob_plane_009.visible_shadow = False
ob_plane_009.lineart.crease_threshold = 0.0
ob_plane_010.location = (-14.71, -5.221, 1.94)
ob_plane_010.rotation_euler = (1.571, 0.0, -3.142)
ob_plane_010.scale = (0.25, 0.25, 1.0)
ob_plane_010.visible_shadow = False
ob_plane_010.lineart.crease_threshold = 0.0
ob_plane_011.location = (-14.71, 1.832, 1.94)
ob_plane_011.rotation_euler = (1.571, 0.0, -3.142)
ob_plane_011.scale = (0.25, 0.25, 1.0)
ob_plane_011.visible_shadow = False
ob_plane_011.lineart.crease_threshold = 0.0
ob_plane_012.location = (-10.42, -1.099, 1.94)
ob_plane_012.rotation_euler = (1.571, 0.0, -3.142)
ob_plane_012.scale = (0.25, 0.25, 1.0)
ob_plane_012.visible_shadow = False
ob_plane_012.lineart.crease_threshold = 0.0
ob_plane_013.location = (-9.225, -3.433, 1.94)
ob_plane_013.rotation_euler = (1.571, 0.0, -1.571)
ob_plane_013.scale = (0.25, 0.25, 1.0)
ob_plane_013.visible_shadow = False
ob_plane_013.lineart.crease_threshold = 0.0
ob_plane_014.location = (-9.225, 3.544, 1.94)
ob_plane_014.rotation_euler = (1.571, 0.0, -1.571)
ob_plane_014.scale = (0.25, 0.25, 1.0)
ob_plane_014.visible_shadow = False
ob_plane_014.lineart.crease_threshold = 0.0
ob_plane_015.location = (-0.6361, 0.151, 1.94)
ob_plane_015.rotation_euler = (1.571, 0.0, 0.0)
ob_plane_015.scale = (0.25, 0.25, 1.0)
ob_plane_015.visible_shadow = False
ob_plane_015.lineart.crease_threshold = 0.0
ob_plane_016.location = (6.25, -1.148, 1.94)
ob_plane_016.rotation_euler = (1.571, 0.0, -1.571)
ob_plane_016.scale = (0.25, 0.25, 1.0)
ob_plane_016.visible_shadow = False
ob_plane_016.lineart.crease_threshold = 0.0
ob_plane_017.location = (4.613, -5.205, 1.94)
ob_plane_017.rotation_euler = (1.571, 0.0, -3.142)
ob_plane_017.scale = (0.25, 0.25, 1.0)
ob_plane_017.visible_shadow = False
ob_plane_017.lineart.crease_threshold = 0.0
ob_plane_021.location = (7.273, -7.408, 1.94)
ob_plane_021.rotation_euler = (1.571, 0.0, -1.571)
ob_plane_021.scale = (0.25, 0.25, 1.0)
ob_plane_021.visible_shadow = False
ob_plane_021.lineart.crease_threshold = 0.0
ob_plane_019.location = (-3.853, -5.201, 1.94)
ob_plane_019.rotation_euler = (1.571, 0.0, -3.142)
ob_plane_019.scale = (0.25, 0.25, 1.0)
ob_plane_019.visible_shadow = False
ob_plane_019.lineart.crease_threshold = 0.0
ob_plane_020.location = (-8.661, -4.398, 1.94)
ob_plane_020.rotation_euler = (1.571, 0.0, 1.571)
ob_plane_020.scale = (0.25, 0.25, 1.0)
ob_plane_020.visible_shadow = False
ob_plane_020.lineart.crease_threshold = 0.0
ob_plane_022.location = (-8.681, 4.117, 1.94)
ob_plane_022.rotation_euler = (-1.615, 3.176, 1.571)
ob_plane_022.scale = (0.25, 0.25, 1.0)
ob_plane_022.visible_shadow = False
ob_plane_022.lineart.crease_threshold = 0.0
ob_cube_020.location = (-5.447, 0.6827, 1.513)
ob_cube_020.scale = (0.25, 1.63, 1.788)
ob_cube_020.lineart.crease_threshold = 0.0
ob_rob.location = (13.88, -7.187, 1.127)
ob_rob.scale = (0.75, 0.75, 0.75)
ob_rob.lock_rotations_4d = False
ob_rob.empty_display_type = 'ARROWS'
ob_rob.lineart.crease_threshold = 0.0
ob_robotcamera.location = (13.84, -7.625, 2.847)
ob_robotcamera.rotation_euler = (1.571, -0.0, 0.0)
ob_robotcamera.scale = (1.0, 1.0, 1.6)
ob_robotcamera.lineart.crease_threshold = 0.0
_c = ob_robotcamera.constraints.new('CHILD_OF'); _c.name = 'Child Of'
_c.target = ob_rob
_c.set_inverse_pending = False
_c.inverse_matrix = ((1.0, -0.0, -0.0, -13.82), (-0.0, 1.0, 0.0, 7.424), (-0.0, -0.0, 1.0, -1.127), (-0.0, 0.0, -0.0, 1.0))

# ---- collection membership
col_misc.objects.link(ob_light)
col_misc.objects.link(ob_camera)
col_misc.objects.link(ob_floor)
col_outer_wall.objects.link(ob_cube_001)
col_outer_wall.objects.link(ob_cube_002)
col_outer_wall.objects.link(ob_cube_003)
col_outer_wall.objects.link(ob_cube_004)
col_maze_walls.objects.link(ob_cube_007)
col_maze_walls.objects.link(ob_plane_001)
col_maze_walls.objects.link(ob_plane_002)
col_maze_walls.objects.link(ob_cube_005)
col_maze_walls.objects.link(ob_cube_006)
col_maze_walls.objects.link(ob_cube_008)
col_maze_walls.objects.link(ob_cube_009)
col_maze_walls.objects.link(ob_cube_010)
col_maze_walls.objects.link(ob_cube_011)
col_maze_walls.objects.link(ob_cube_012)
col_maze_walls.objects.link(ob_cube_013)
col_maze_walls.objects.link(ob_cube_014)
col_maze_walls.objects.link(ob_cube_015)
col_maze_walls.objects.link(ob_cube_016)
col_maze_walls.objects.link(ob_cube_017)
col_maze_walls.objects.link(ob_cube_018)
col_maze_walls.objects.link(ob_cube_019)
col_maze_walls.objects.link(ob_cube_021)
col_maze_walls.objects.link(ob_cube_022)
col_maze_walls.objects.link(ob_cube_023)
col_maze_walls.objects.link(ob_cube_024)
col_maze_walls.objects.link(ob_cube_025)
col_maze_walls.objects.link(ob_cube_026)
col_aruco.objects.link(ob_plane)
col_aruco.objects.link(ob_plane_003)
col_aruco.objects.link(ob_plane_004)
col_aruco.objects.link(ob_plane_005)
col_aruco.objects.link(ob_plane_006)
col_aruco.objects.link(ob_plane_007)
col_aruco.objects.link(ob_plane_008)
col_aruco.objects.link(ob_plane_009)
col_aruco.objects.link(ob_plane_010)
col_aruco.objects.link(ob_plane_011)
col_aruco.objects.link(ob_plane_012)
col_aruco.objects.link(ob_plane_013)
col_aruco.objects.link(ob_plane_014)
col_aruco.objects.link(ob_plane_015)
col_aruco.objects.link(ob_plane_016)
col_aruco.objects.link(ob_plane_017)
col_aruco.objects.link(ob_plane_021)
col_aruco.objects.link(ob_plane_019)
col_aruco.objects.link(ob_plane_020)
col_aruco.objects.link(ob_plane_022)
col_aruco.objects.link(ob_cube_020)
col_robot.objects.link(ob_rob)
col_robot.objects.link(ob_robotcamera)

# ---- scene / render settings (as saved in the file)
scene.camera = ob_camera
scene.frame_start = 1; scene.frame_end = 250; scene.frame_set(4)
scene.render.engine = 'BLENDER_EEVEE_NEXT'
scene.cycles.use_denoising = False
scene.cycles.samples = 128
scene.cycles.sampling_pattern = 'TABULATED_SOBOL'
scene.cycles.use_adaptive_sampling = False
scene.cycles.use_light_tree = False
scene.view_settings.view_transform = 'Filmic'
bpy.context.view_layer.update()
